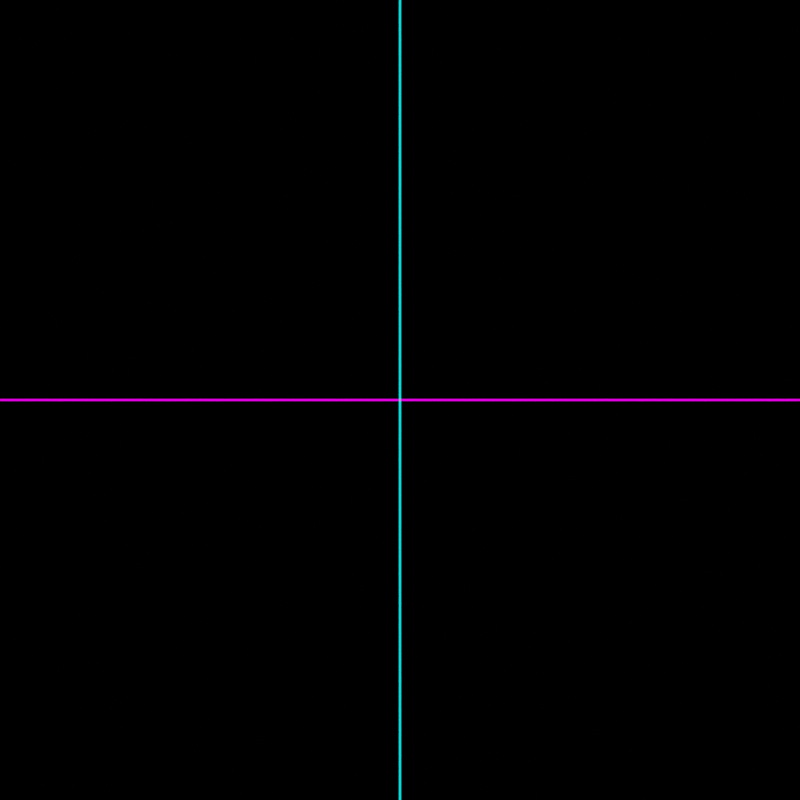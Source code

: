 # Source: stuff.blend  (saved by Blender 3.6.13; exported with 4.5.12 LTS)
import bpy
from mathutils import Matrix  # noqa: F401  (used for matrix-valued properties, if any)

bpy.ops.wm.read_factory_settings(use_empty=True)
scene = bpy.context.scene
scene.name = 'Scene'

# ---- collections
col_collection = bpy.data.collections.new('Collection'); scene.collection.children.link(col_collection)

# ---- materials (node trees are filled in below, after node groups)
mat_material_001 = bpy.data.materials.new('Material.001')
mat_material_001.use_transparent_shadow = False
mat_material_002 = bpy.data.materials.new('Material.002')
mat_material_002.use_transparent_shadow = False
mat_material_003 = bpy.data.materials.new('Material.003')
mat_material_003.use_transparent_shadow = False
mat_material = bpy.data.materials.new('Material')
mat_material.use_transparent_shadow = False

# ---- material node trees
mat_material_001.use_nodes = True; mat_material_001.node_tree.nodes.clear()
_N = mat_material_001.node_tree.nodes; _L = mat_material_001.node_tree.links
n0 = _N.new('ShaderNodeBsdfPrincipled'); n0.name = 'Principled BSDF'; n0.location = (10, 300)
n0.distribution = 'GGX'
n0.subsurface_method = 'RANDOM_WALK_SKIN'
n0.inputs[0].default_value = (0.1978, 0.3147, 0.8, 1.0)
n0.inputs[1].default_value = 1.0
n0.inputs[2].default_value = 0.3273
n0.inputs[3].default_value = 1.45
n0.inputs[27].default_value = (0.0, 0.0, 0.0, 1.0)
n0.inputs[28].default_value = 1.0
n1 = _N.new('ShaderNodeOutputMaterial'); n1.name = 'Material Output'; n1.location = (300, 300)
_L.new(n0.outputs[0], n1.inputs[0])
n1.is_active_output = True
mat_material_002.use_nodes = True; mat_material_002.node_tree.nodes.clear()
_N = mat_material_002.node_tree.nodes; _L = mat_material_002.node_tree.links
n0 = _N.new('ShaderNodeOutputMaterial'); n0.name = 'Material Output'; n0.location = (300, 300)
n1 = _N.new('ShaderNodeEmission'); n1.name = 'Emission'; n1.location = (-11, 284)
n2 = _N.new('ShaderNodeMix'); n2.name = 'Mix'; n2.location = (-302, 271)
n2.data_type = 'RGBA'
n2.inputs[0].default_value = 0.0
n2.inputs[6].default_value = (1.0, 1.0, 1.0, 1.0)
_L.new(n1.outputs[0], n0.inputs[0])
_L.new(n2.outputs[2], n1.inputs[0])
n0.is_active_output = True
mat_material_003.use_nodes = True; mat_material_003.node_tree.nodes.clear()
_N = mat_material_003.node_tree.nodes; _L = mat_material_003.node_tree.links
n0 = _N.new('ShaderNodeOutputMaterial'); n0.name = 'Material Output'; n0.location = (300, 300)
n1 = _N.new('ShaderNodeBsdfPrincipled'); n1.name = 'Principled BSDF'; n1.location = (10, 300)
n1.distribution = 'GGX'
n1.subsurface_method = 'RANDOM_WALK_SKIN'
n1.inputs[0].default_value = (1.0, 0.02349, 0.02034, 1.0)
n1.inputs[3].default_value = 1.45
n1.inputs[27].default_value = (1.0, 0.008651, 0.01086, 1.0)
n1.inputs[28].default_value = 1.0
_L.new(n1.outputs[0], n0.inputs[0])
n0.is_active_output = True
mat_material.use_nodes = True; mat_material.node_tree.nodes.clear()
_N = mat_material.node_tree.nodes; _L = mat_material.node_tree.links
n0 = _N.new('ShaderNodeTexCoord'); n0.name = 'Texture Coordinate'; n0.location = (-630, 260)
n1 = _N.new('ShaderNodeMapping'); n1.name = 'Mapping'; n1.location = (-450, 260)
n2 = _N.new('ShaderNodeSeparateXYZ'); n2.name = 'Separate XYZ'; n2.location = (-237, 168)
n3 = _N.new('NodeReroute'); n3.name = 'Reroute'; n3.location = (-55, -26)
n3.width = 16
n3.socket_idname = 'NodeSocketFloat'
n4 = _N.new('NodeReroute'); n4.name = 'Reroute.001'; n4.location = (-74, -91)
n4.width = 16
n4.socket_idname = 'NodeSocketFloat'
n5 = _N.new('ShaderNodeValue'); n5.name = 'Value.001'; n5.location = (-261, -90)
n5.label = 'eps'
n5.outputs[0].default_value = 0.001
n6 = _N.new('ShaderNodeValue'); n6.name = 'Value'; n6.location = (-256, 22)
n6.label = 'compare'
n6.outputs[0].default_value = 0.5
n7 = _N.new('ShaderNodeCombineXYZ'); n7.name = 'Combine XYZ'; n7.location = (238, 273)
n8 = _N.new('ShaderNodeHueSaturation'); n8.name = 'Hue/Saturation/Value'; n8.location = (458, 315)
n8.inputs[0].default_value = 1.0
n8.inputs[1].default_value = 2.0
n8.inputs[2].default_value = 2.0
n9 = _N.new('ShaderNodeEmission'); n9.name = 'Emission'; n9.location = (640, 268)
n10 = _N.new('ShaderNodeMath'); n10.name = 'Math'; n10.location = (-10, 250)
n10.operation = 'COMPARE'
n11 = _N.new('ShaderNodeMath'); n11.name = 'Math.003'; n11.location = (-11, 73)
n11.operation = 'COMPARE'
n12 = _N.new('NodeReroute'); n12.name = 'Reroute.002'; n12.location = (209, 84)
n12.width = 16
n12.socket_idname = 'NodeSocketFloat'
n13 = _N.new('NodeReroute'); n13.name = 'Reroute.003'; n13.location = (211, 148)
n13.width = 16
n13.socket_idname = 'NodeSocketFloat'
n14 = _N.new('ShaderNodeMath'); n14.name = 'Math.001'; n14.location = (263, 48)
n14.use_clamp = True
n15 = _N.new('ShaderNodeMath'); n15.name = 'Math.002'; n15.location = (471, 3)
n15.operation = 'MULTIPLY_ADD'
n15.inputs[1].default_value = -1.0
n15.inputs[2].default_value = 1.0
n16 = _N.new('ShaderNodeOutputMaterial'); n16.name = 'Material Output'; n16.location = (1370, 321)
n17 = _N.new('ShaderNodeBsdfPrincipled'); n17.name = 'Principled BSDF'; n17.location = (685, -76)
n17.distribution = 'GGX'
n17.subsurface_method = 'RANDOM_WALK_SKIN'
n17.inputs[0].default_value = (0.0, 0.0, 0.0, 1.0)
n17.inputs[3].default_value = 1.45
n17.inputs[4].default_value = 0.0
n17.inputs[18].default_value = 1.0
n17.inputs[27].default_value = (0.0, 0.0, 0.0, 1.0)
n17.inputs[28].default_value = 1.0
n18 = _N.new('ShaderNodeMixShader'); n18.name = 'Mix Shader'; n18.location = (1032, 294)
n18.mute = True
_L.new(n0.outputs[2], n1.inputs[0])
_L.new(n1.outputs[0], n2.inputs[0])
_L.new(n2.outputs[0], n10.inputs[0])
_L.new(n12.outputs[0], n7.inputs[1])
_L.new(n2.outputs[1], n11.inputs[0])
_L.new(n3.outputs[0], n10.inputs[1])
_L.new(n3.outputs[0], n11.inputs[1])
_L.new(n6.outputs[0], n3.inputs[0])
_L.new(n4.outputs[0], n10.inputs[2])
_L.new(n4.outputs[0], n11.inputs[2])
_L.new(n5.outputs[0], n4.inputs[0])
_L.new(n7.outputs[0], n8.inputs[4])
_L.new(n8.outputs[0], n9.inputs[0])
_L.new(n9.outputs[0], n18.inputs[1])
_L.new(n13.outputs[0], n7.inputs[0])
_L.new(n13.outputs[0], n14.inputs[0])
_L.new(n12.outputs[0], n14.inputs[1])
_L.new(n11.outputs[0], n12.inputs[0])
_L.new(n10.outputs[0], n13.inputs[0])
_L.new(n14.outputs[0], n15.inputs[0])
_L.new(n15.outputs[0], n18.inputs[0])
_L.new(n18.outputs[0], n16.inputs[0])
_L.new(n17.outputs[0], n18.inputs[2])
n16.is_active_output = True

# ---- world
world_world = bpy.data.worlds.new('World'); scene.world = world_world
world_world.use_nodes = True; world_world.node_tree.nodes.clear()
_N = world_world.node_tree.nodes; _L = world_world.node_tree.links
n0 = _N.new('ShaderNodeOutputWorld'); n0.name = 'World Output'; n0.location = (300, 300)
n1 = _N.new('ShaderNodeBackground'); n1.name = 'Background'; n1.location = (10, 300)
n1.inputs[0].default_value = (0.5382, 0.5382, 0.5382, 0.0)
_L.new(n1.outputs[0], n0.inputs[0])
n0.is_active_output = True
world_world.color = (0.05088, 0.05088, 0.05088)
world_world.use_sun_shadow = False
world_world.sun_shadow_jitter_overblur = 0.0

# ---- cameras
cam_camera_001 = bpy.data.cameras.new('Camera.001')
cam_camera_001.type = 'ORTHO'
cam_camera_001.ortho_scale = 3.6

# ---- lights
light_point = bpy.data.lights.new('Point', 'POINT')
light_point.transmission_factor = 0.0
light_point.energy = 56.4
light_point.shadow_maximum_resolution = 0.006
light_point.use_absolute_resolution = True

# ---- meshes
me_plane = bpy.data.meshes.new('Plane')
me_plane.from_pydata([(0.6576, -1.0, 0.0), (0.9708, -0.7778, 0.0), (-0.7, -1.0, 0.0), (0.8275, -0.8889, 0.0), (1.348, 0.0, 0.0), (-0.6705, 0.0, 0.0), (1.089, -0.6667, 0.0), (1.184, -0.5556, 0.0), (1.256, -0.4444, 0.0), (1.307, -0.3333, 0.0), (1.337, -0.2222, 0.0), (1.348, -0.1111, 0.0), (-0.6705, -0.8889, 0.0), (-0.6705, -0.7778, 0.0), (-0.6705, -0.6667, 0.0), (-0.6705, -0.5556, 0.0), (-0.6705, -0.4444, 0.0), (-0.6705, -0.3333, 0.0), (-0.6705, -0.2222, 0.0), (-0.6705, -0.1111, 0.0)], [], [(2, 0, 3, 12), (19, 11, 4, 5), (12, 3, 1, 13), (13, 1, 6, 14), (14, 6, 7, 15), (15, 7, 8, 16), (16, 8, 9, 17), (17, 9, 10, 18), (18, 10, 11, 19)])
_uv = me_plane.uv_layers.new(name='UVMap')
_uv.uv.foreach_set('vector', [0.5, 0.0, 1.0, 0.0, 1.0, 0.05556, 0.5, 0.05556, 0.5, 0.4444, 1.0, 0.4444, 1.0, 0.5, 0.5, 0.5, 0.5, 0.05556, 1.0, 0.05556, 1.0, 0.1111, 0.5, 0.1111, 0.5, 0.1111, 1.0, 0.1111, 1.0, 0.1667, 0.5, 0.1667, 0.5, 0.1667, 1.0, 0.1667, 1.0, 0.2222, 0.5, 0.2222, 0.5, 0.2222, 1.0, 0.2222, 1.0, 0.2778, 0.5, 0.2778, 0.5, 0.2778, 1.0, 0.2778, 1.0, 0.3333, 0.5, 0.3333, 0.5, 0.3333, 1.0, 0.3333, 1.0, 0.3889, 0.5, 0.3889, 0.5, 0.3889, 1.0, 0.3889, 1.0, 0.4444, 0.5, 0.4444])
me_plane.update()
me_plane_001 = bpy.data.meshes.new('Plane.001')
me_plane_001.from_pydata([(0.6576, -1.0, 0.02135), (0.9708, -0.7778, 0.02135), (-0.7, -1.0, 0.02135), (0.8275, -0.8889, 0.02135), (1.348, 0.0, 0.02135), (-0.6705, 0.0, 0.02135), (1.089, -0.6667, 0.02135), (1.184, -0.5556, 0.02135), (1.256, -0.4444, 0.02135), (1.307, -0.3333, 0.02135), (1.337, -0.2222, 0.02135), (1.348, -0.1111, 0.02135), (-0.6705, -0.8889, 0.02135), (-0.6705, -0.7778, 0.02135), (-0.6705, -0.6667, 0.02135), (-0.6705, -0.5556, 0.02135), (-0.6705, -0.4444, 0.02135), (-0.6705, -0.3333, 0.02135), (-0.6705, -0.2222, 0.02135), (-0.6705, -0.1111, 0.02135), (0.6576, 1.0, 0.02135), (0.9708, 0.7778, 0.02135), (-0.7, 1.0, 0.02135), (0.8275, 0.8889, 0.02135), (1.089, 0.6667, 0.02135), (1.184, 0.5556, 0.02135), (1.256, 0.4444, 0.02135), (1.307, 0.3333, 0.02135), (1.337, 0.2222, 0.02135), (1.348, 0.1111, 0.02135), (-0.6705, 0.8889, 0.02135), (-0.6705, 0.7778, 0.02135), (-0.6705, 0.6667, 0.02135), (-0.6705, 0.5556, 0.02135), (-0.6705, 0.4444, 0.02135), (-0.6705, 0.3333, 0.02135), (-0.6705, 0.2222, 0.02135), (-0.6705, 0.1111, 0.02135), (-0.6246, -1.0, 0.02135), (-0.5492, -1.0, 0.02135), (-0.4737, -1.0, 0.02135), (-0.3983, -1.0, 0.02135), (-0.3229, -1.0, 0.02135), (-0.2475, -1.0, 0.02135), (-0.172, -1.0, 0.02135), (-0.09661, -1.0, 0.02135), (-0.02119, -1.0, 0.02135), (0.05423, -1.0, 0.02135), (0.1297, -1.0, 0.02135), (0.2051, -1.0, 0.02135), (0.2805, -1.0, 0.02135), (0.3559, -1.0, 0.02135), (0.4313, -1.0, 0.02135), (0.5068, -1.0, 0.02135), (0.5822, -1.0, 0.02135), (1.235, 0.0, 0.02135), (1.123, 0.0, 0.02135), (1.011, 0.0, 0.02135), (0.8991, 0.0, 0.02135), (0.787, 0.0, 0.02135), (0.6749, 0.0, 0.02135), (0.5628, 0.0, 0.02135), (0.4507, 0.0, 0.02135), (0.3386, 0.0, 0.02135), (0.2264, 0.0, 0.02135), (0.1143, 0.0, 0.02135), (0.002214, 0.0, 0.02135), (-0.1099, 0.0, 0.02135), (-0.222, 0.0, 0.02135), (-0.3341, 0.0, 0.02135), (-0.4462, 0.0, 0.02135), (-0.5584, 0.0, 0.02135), (0.7443, -0.8889, 0.02135), (0.6611, -0.8889, 0.02135), (0.5778, -0.8889, 0.02135), (0.4946, -0.8889, 0.02135), (0.4114, -0.8889, 0.02135), (0.3282, -0.8889, 0.02135), (0.245, -0.8889, 0.02135), (0.1617, -0.8889, 0.02135), (0.07851, -0.8889, 0.02135), (-0.004709, -0.8889, 0.02135), (-0.08793, -0.8889, 0.02135), (-0.1711, -0.8889, 0.02135), (-0.2544, -0.8889, 0.02135), (-0.3376, -0.8889, 0.02135), (-0.4208, -0.8889, 0.02135), (-0.504, -0.8889, 0.02135), (-0.5873, -0.8889, 0.02135), (0.8796, -0.7778, 0.02135), (0.7884, -0.7778, 0.02135), (0.6972, -0.7778, 0.02135), (0.606, -0.7778, 0.02135), (0.5149, -0.7778, 0.02135), (0.4237, -0.7778, 0.02135), (0.3325, -0.7778, 0.02135), (0.2413, -0.7778, 0.02135), (0.1501, -0.7778, 0.02135), (0.05896, -0.7778, 0.02135), (-0.03222, -0.7778, 0.02135), (-0.1234, -0.7778, 0.02135), (-0.2146, -0.7778, 0.02135), (-0.3058, -0.7778, 0.02135), (-0.3969, -0.7778, 0.02135), (-0.4881, -0.7778, 0.02135), (-0.5793, -0.7778, 0.02135), (0.9913, -0.6667, 0.02135), (0.8935, -0.6667, 0.02135), (0.7958, -0.6667, 0.02135), (0.698, -0.6667, 0.02135), (0.6003, -0.6667, 0.02135), (0.5025, -0.6667, 0.02135), (0.4048, -0.6667, 0.02135), (0.307, -0.6667, 0.02135), (0.2093, -0.6667, 0.02135), (0.1115, -0.6667, 0.02135), (0.01378, -0.6667, 0.02135), (-0.08397, -0.6667, 0.02135), (-0.1817, -0.6667, 0.02135), (-0.2795, -0.6667, 0.02135), (-0.3772, -0.6667, 0.02135), (-0.475, -0.6667, 0.02135), (-0.5727, -0.6667, 0.02135), (1.081, -0.5556, 0.02135), (0.9777, -0.5556, 0.02135), (0.8747, -0.5556, 0.02135), (0.7717, -0.5556, 0.02135), (0.6687, -0.5556, 0.02135), (0.5657, -0.5556, 0.02135), (0.4627, -0.5556, 0.02135), (0.3596, -0.5556, 0.02135), (0.2566, -0.5556, 0.02135), (0.1536, -0.5556, 0.02135), (0.05061, -0.5556, 0.02135), (-0.0524, -0.5556, 0.02135), (-0.1554, -0.5556, 0.02135), (-0.2584, -0.5556, 0.02135), (-0.3614, -0.5556, 0.02135), (-0.4644, -0.5556, 0.02135), (-0.5675, -0.5556, 0.02135), (1.149, -0.4444, 0.02135), (1.042, -0.4444, 0.02135), (0.935, -0.4444, 0.02135), (0.828, -0.4444, 0.02135), (0.7209, -0.4444, 0.02135), (0.6139, -0.4444, 0.02135), (0.5069, -0.4444, 0.02135), (0.3998, -0.4444, 0.02135), (0.2928, -0.4444, 0.02135), (0.1858, -0.4444, 0.02135), (0.07874, -0.4444, 0.02135), (-0.02829, -0.4444, 0.02135), (-0.1353, -0.4444, 0.02135), (-0.2423, -0.4444, 0.02135), (-0.3494, -0.4444, 0.02135), (-0.4564, -0.4444, 0.02135), (-0.5634, -0.4444, 0.02135), (1.197, -0.3333, 0.02135), (1.087, -0.3333, 0.02135), (0.9774, -0.3333, 0.02135), (0.8676, -0.3333, 0.02135), (0.7577, -0.3333, 0.02135), (0.6479, -0.3333, 0.02135), (0.538, -0.3333, 0.02135), (0.4281, -0.3333, 0.02135), (0.3183, -0.3333, 0.02135), (0.2084, -0.3333, 0.02135), (0.09856, -0.3333, 0.02135), (-0.01131, -0.3333, 0.02135), (-0.1212, -0.3333, 0.02135), (-0.231, -0.3333, 0.02135), (-0.3409, -0.3333, 0.02135), (-0.4507, -0.3333, 0.02135), (-0.5606, -0.3333, 0.02135), (1.226, -0.2222, 0.02135), (1.114, -0.2222, 0.02135), (1.003, -0.2222, 0.02135), (0.8912, -0.2222, 0.02135), (0.7796, -0.2222, 0.02135), (0.6681, -0.2222, 0.02135), (0.5565, -0.2222, 0.02135), (0.445, -0.2222, 0.02135), (0.3334, -0.2222, 0.02135), (0.2219, -0.2222, 0.02135), (0.1103, -0.2222, 0.02135), (-0.001199, -0.2222, 0.02135), (-0.1127, -0.2222, 0.02135), (-0.2243, -0.2222, 0.02135), (-0.3358, -0.2222, 0.02135), (-0.4474, -0.2222, 0.02135), (-0.5589, -0.2222, 0.02135), (1.235, -0.1111, 0.02135), (1.123, -0.1111, 0.02135), (1.011, -0.1111, 0.02135), (0.8991, -0.1111, 0.02135), (0.787, -0.1111, 0.02135), (0.6749, -0.1111, 0.02135), (0.5628, -0.1111, 0.02135), (0.4507, -0.1111, 0.02135), (0.3386, -0.1111, 0.02135), (0.2264, -0.1111, 0.02135), (0.1143, -0.1111, 0.02135), (0.002214, -0.1111, 0.02135), (-0.1099, -0.1111, 0.02135), (-0.222, -0.1111, 0.02135), (-0.3341, -0.1111, 0.02135), (-0.4462, -0.1111, 0.02135), (-0.5584, -0.1111, 0.02135), (-0.6246, 1.0, 0.02135), (-0.5492, 1.0, 0.02135), (-0.4737, 1.0, 0.02135), (-0.3983, 1.0, 0.02135), (-0.3229, 1.0, 0.02135), (-0.2475, 1.0, 0.02135), (-0.172, 1.0, 0.02135), (-0.09661, 1.0, 0.02135), (-0.02119, 1.0, 0.02135), (0.05423, 1.0, 0.02135), (0.1297, 1.0, 0.02135), (0.2051, 1.0, 0.02135), (0.2805, 1.0, 0.02135), (0.3559, 1.0, 0.02135), (0.4313, 1.0, 0.02135), (0.5068, 1.0, 0.02135), (0.5822, 1.0, 0.02135), (0.7443, 0.8889, 0.02135), (0.6611, 0.8889, 0.02135), (0.5778, 0.8889, 0.02135), (0.4946, 0.8889, 0.02135), (0.4114, 0.8889, 0.02135), (0.3282, 0.8889, 0.02135), (0.245, 0.8889, 0.02135), (0.1617, 0.8889, 0.02135), (0.07851, 0.8889, 0.02135), (-0.004709, 0.8889, 0.02135), (-0.08793, 0.8889, 0.02135), (-0.1711, 0.8889, 0.02135), (-0.2544, 0.8889, 0.02135), (-0.3376, 0.8889, 0.02135), (-0.4208, 0.8889, 0.02135), (-0.504, 0.8889, 0.02135), (-0.5873, 0.8889, 0.02135), (0.8796, 0.7778, 0.02135), (0.7884, 0.7778, 0.02135), (0.6972, 0.7778, 0.02135), (0.606, 0.7778, 0.02135), (0.5149, 0.7778, 0.02135), (0.4237, 0.7778, 0.02135), (0.3325, 0.7778, 0.02135), (0.2413, 0.7778, 0.02135), (0.1501, 0.7778, 0.02135), (0.05896, 0.7778, 0.02135), (-0.03222, 0.7778, 0.02135), (-0.1234, 0.7778, 0.02135), (-0.2146, 0.7778, 0.02135), (-0.3058, 0.7778, 0.02135), (-0.3969, 0.7778, 0.02135), (-0.4881, 0.7778, 0.02135), (-0.5793, 0.7778, 0.02135), (0.9913, 0.6667, 0.02135), (0.8935, 0.6667, 0.02135), (0.7958, 0.6667, 0.02135), (0.698, 0.6667, 0.02135), (0.6003, 0.6667, 0.02135), (0.5025, 0.6667, 0.02135), (0.4048, 0.6667, 0.02135), (0.307, 0.6667, 0.02135), (0.2093, 0.6667, 0.02135), (0.1115, 0.6667, 0.02135), (0.01378, 0.6667, 0.02135), (-0.08397, 0.6667, 0.02135), (-0.1817, 0.6667, 0.02135), (-0.2795, 0.6667, 0.02135), (-0.3772, 0.6667, 0.02135), (-0.475, 0.6667, 0.02135), (-0.5727, 0.6667, 0.02135), (1.081, 0.5556, 0.02135), (0.9777, 0.5556, 0.02135), (0.8747, 0.5556, 0.02135), (0.7717, 0.5556, 0.02135), (0.6687, 0.5556, 0.02135), (0.5657, 0.5556, 0.02135), (0.4627, 0.5556, 0.02135), (0.3596, 0.5556, 0.02135), (0.2566, 0.5556, 0.02135), (0.1536, 0.5556, 0.02135), (0.05061, 0.5556, 0.02135), (-0.0524, 0.5556, 0.02135), (-0.1554, 0.5556, 0.02135), (-0.2584, 0.5556, 0.02135), (-0.3614, 0.5556, 0.02135), (-0.4644, 0.5556, 0.02135), (-0.5675, 0.5556, 0.02135), (1.149, 0.4444, 0.02135), (1.042, 0.4444, 0.02135), (0.935, 0.4444, 0.02135), (0.828, 0.4444, 0.02135), (0.7209, 0.4444, 0.02135), (0.6139, 0.4444, 0.02135), (0.5069, 0.4444, 0.02135), (0.3998, 0.4444, 0.02135), (0.2928, 0.4444, 0.02135), (0.1858, 0.4444, 0.02135), (0.07874, 0.4444, 0.02135), (-0.02829, 0.4444, 0.02135), (-0.1353, 0.4444, 0.02135), (-0.2423, 0.4444, 0.02135), (-0.3494, 0.4444, 0.02135), (-0.4564, 0.4444, 0.02135), (-0.5634, 0.4444, 0.02135), (1.197, 0.3333, 0.02135), (1.087, 0.3333, 0.02135), (0.9774, 0.3333, 0.02135), (0.8676, 0.3333, 0.02135), (0.7577, 0.3333, 0.02135), (0.6479, 0.3333, 0.02135), (0.538, 0.3333, 0.02135), (0.4281, 0.3333, 0.02135), (0.3183, 0.3333, 0.02135), (0.2084, 0.3333, 0.02135), (0.09856, 0.3333, 0.02135), (-0.01131, 0.3333, 0.02135), (-0.1212, 0.3333, 0.02135), (-0.231, 0.3333, 0.02135), (-0.3409, 0.3333, 0.02135), (-0.4507, 0.3333, 0.02135), (-0.5606, 0.3333, 0.02135), (1.226, 0.2222, 0.02135), (1.114, 0.2222, 0.02135), (1.003, 0.2222, 0.02135), (0.8912, 0.2222, 0.02135), (0.7796, 0.2222, 0.02135), (0.6681, 0.2222, 0.02135), (0.5565, 0.2222, 0.02135), (0.445, 0.2222, 0.02135), (0.3334, 0.2222, 0.02135), (0.2219, 0.2222, 0.02135), (0.1103, 0.2222, 0.02135), (-0.001199, 0.2222, 0.02135), (-0.1127, 0.2222, 0.02135), (-0.2243, 0.2222, 0.02135), (-0.3358, 0.2222, 0.02135), (-0.4474, 0.2222, 0.02135), (-0.5589, 0.2222, 0.02135), (1.235, 0.1111, 0.02135), (1.123, 0.1111, 0.02135), (1.011, 0.1111, 0.02135), (0.8991, 0.1111, 0.02135), (0.787, 0.1111, 0.02135), (0.6749, 0.1111, 0.02135), (0.5628, 0.1111, 0.02135), (0.4507, 0.1111, 0.02135), (0.3386, 0.1111, 0.02135), (0.2264, 0.1111, 0.02135), (0.1143, 0.1111, 0.02135), (0.002214, 0.1111, 0.02135), (-0.1099, 0.1111, 0.02135), (-0.222, 0.1111, 0.02135), (-0.3341, 0.1111, 0.02135), (-0.4462, 0.1111, 0.02135), (-0.5584, 0.1111, 0.02135)], [], [(54, 0, 3, 72), (191, 11, 4, 55), (72, 3, 1, 89), (89, 1, 6, 106), (106, 6, 7, 123), (123, 7, 8, 140), (140, 8, 9, 157), (157, 9, 10, 174), (174, 10, 11, 191), (224, 225, 23, 20), (344, 55, 4, 29), (225, 242, 21, 23), (242, 259, 24, 21), (259, 276, 25, 24), (276, 293, 26, 25), (293, 310, 27, 26), (310, 327, 28, 27), (327, 344, 29, 28), (36, 37, 360, 343), (343, 360, 359, 342), (342, 359, 358, 341), (341, 358, 357, 340), (340, 357, 356, 339), (339, 356, 355, 338), (338, 355, 354, 337), (337, 354, 353, 336), (336, 353, 352, 335), (335, 352, 351, 334), (334, 351, 350, 333), (333, 350, 349, 332), (332, 349, 348, 331), (331, 348, 347, 330), (330, 347, 346, 329), (329, 346, 345, 328), (328, 345, 344, 327), (35, 36, 343, 326), (326, 343, 342, 325), (325, 342, 341, 324), (324, 341, 340, 323), (323, 340, 339, 322), (322, 339, 338, 321), (321, 338, 337, 320), (320, 337, 336, 319), (319, 336, 335, 318), (318, 335, 334, 317), (317, 334, 333, 316), (316, 333, 332, 315), (315, 332, 331, 314), (314, 331, 330, 313), (313, 330, 329, 312), (312, 329, 328, 311), (311, 328, 327, 310), (34, 35, 326, 309), (309, 326, 325, 308), (308, 325, 324, 307), (307, 324, 323, 306), (306, 323, 322, 305), (305, 322, 321, 304), (304, 321, 320, 303), (303, 320, 319, 302), (302, 319, 318, 301), (301, 318, 317, 300), (300, 317, 316, 299), (299, 316, 315, 298), (298, 315, 314, 297), (297, 314, 313, 296), (296, 313, 312, 295), (295, 312, 311, 294), (294, 311, 310, 293), (33, 34, 309, 292), (292, 309, 308, 291), (291, 308, 307, 290), (290, 307, 306, 289), (289, 306, 305, 288), (288, 305, 304, 287), (287, 304, 303, 286), (286, 303, 302, 285), (285, 302, 301, 284), (284, 301, 300, 283), (283, 300, 299, 282), (282, 299, 298, 281), (281, 298, 297, 280), (280, 297, 296, 279), (279, 296, 295, 278), (278, 295, 294, 277), (277, 294, 293, 276), (32, 33, 292, 275), (275, 292, 291, 274), (274, 291, 290, 273), (273, 290, 289, 272), (272, 289, 288, 271), (271, 288, 287, 270), (270, 287, 286, 269), (269, 286, 285, 268), (268, 285, 284, 267), (267, 284, 283, 266), (266, 283, 282, 265), (265, 282, 281, 264), (264, 281, 280, 263), (263, 280, 279, 262), (262, 279, 278, 261), (261, 278, 277, 260), (260, 277, 276, 259), (31, 32, 275, 258), (258, 275, 274, 257), (257, 274, 273, 256), (256, 273, 272, 255), (255, 272, 271, 254), (254, 271, 270, 253), (253, 270, 269, 252), (252, 269, 268, 251), (251, 268, 267, 250), (250, 267, 266, 249), (249, 266, 265, 248), (248, 265, 264, 247), (247, 264, 263, 246), (246, 263, 262, 245), (245, 262, 261, 244), (244, 261, 260, 243), (243, 260, 259, 242), (30, 31, 258, 241), (241, 258, 257, 240), (240, 257, 256, 239), (239, 256, 255, 238), (238, 255, 254, 237), (237, 254, 253, 236), (236, 253, 252, 235), (235, 252, 251, 234), (234, 251, 250, 233), (233, 250, 249, 232), (232, 249, 248, 231), (231, 248, 247, 230), (230, 247, 246, 229), (229, 246, 245, 228), (228, 245, 244, 227), (227, 244, 243, 226), (226, 243, 242, 225), (37, 5, 71, 360), (360, 71, 70, 359), (359, 70, 69, 358), (358, 69, 68, 357), (357, 68, 67, 356), (356, 67, 66, 355), (355, 66, 65, 354), (354, 65, 64, 353), (353, 64, 63, 352), (352, 63, 62, 351), (351, 62, 61, 350), (350, 61, 60, 349), (349, 60, 59, 348), (348, 59, 58, 347), (347, 58, 57, 346), (346, 57, 56, 345), (345, 56, 55, 344), (22, 30, 241, 208), (208, 241, 240, 209), (209, 240, 239, 210), (210, 239, 238, 211), (211, 238, 237, 212), (212, 237, 236, 213), (213, 236, 235, 214), (214, 235, 234, 215), (215, 234, 233, 216), (216, 233, 232, 217), (217, 232, 231, 218), (218, 231, 230, 219), (219, 230, 229, 220), (220, 229, 228, 221), (221, 228, 227, 222), (222, 227, 226, 223), (223, 226, 225, 224), (18, 190, 207, 19), (190, 189, 206, 207), (189, 188, 205, 206), (188, 187, 204, 205), (187, 186, 203, 204), (186, 185, 202, 203), (185, 184, 201, 202), (184, 183, 200, 201), (183, 182, 199, 200), (182, 181, 198, 199), (181, 180, 197, 198), (180, 179, 196, 197), (179, 178, 195, 196), (178, 177, 194, 195), (177, 176, 193, 194), (176, 175, 192, 193), (175, 174, 191, 192), (17, 173, 190, 18), (173, 172, 189, 190), (172, 171, 188, 189), (171, 170, 187, 188), (170, 169, 186, 187), (169, 168, 185, 186), (168, 167, 184, 185), (167, 166, 183, 184), (166, 165, 182, 183), (165, 164, 181, 182), (164, 163, 180, 181), (163, 162, 179, 180), (162, 161, 178, 179), (161, 160, 177, 178), (160, 159, 176, 177), (159, 158, 175, 176), (158, 157, 174, 175), (16, 156, 173, 17), (156, 155, 172, 173), (155, 154, 171, 172), (154, 153, 170, 171), (153, 152, 169, 170), (152, 151, 168, 169), (151, 150, 167, 168), (150, 149, 166, 167), (149, 148, 165, 166), (148, 147, 164, 165), (147, 146, 163, 164), (146, 145, 162, 163), (145, 144, 161, 162), (144, 143, 160, 161), (143, 142, 159, 160), (142, 141, 158, 159), (141, 140, 157, 158), (15, 139, 156, 16), (139, 138, 155, 156), (138, 137, 154, 155), (137, 136, 153, 154), (136, 135, 152, 153), (135, 134, 151, 152), (134, 133, 150, 151), (133, 132, 149, 150), (132, 131, 148, 149), (131, 130, 147, 148), (130, 129, 146, 147), (129, 128, 145, 146), (128, 127, 144, 145), (127, 126, 143, 144), (126, 125, 142, 143), (125, 124, 141, 142), (124, 123, 140, 141), (14, 122, 139, 15), (122, 121, 138, 139), (121, 120, 137, 138), (120, 119, 136, 137), (119, 118, 135, 136), (118, 117, 134, 135), (117, 116, 133, 134), (116, 115, 132, 133), (115, 114, 131, 132), (114, 113, 130, 131), (113, 112, 129, 130), (112, 111, 128, 129), (111, 110, 127, 128), (110, 109, 126, 127), (109, 108, 125, 126), (108, 107, 124, 125), (107, 106, 123, 124), (13, 105, 122, 14), (105, 104, 121, 122), (104, 103, 120, 121), (103, 102, 119, 120), (102, 101, 118, 119), (101, 100, 117, 118), (100, 99, 116, 117), (99, 98, 115, 116), (98, 97, 114, 115), (97, 96, 113, 114), (96, 95, 112, 113), (95, 94, 111, 112), (94, 93, 110, 111), (93, 92, 109, 110), (92, 91, 108, 109), (91, 90, 107, 108), (90, 89, 106, 107), (12, 88, 105, 13), (88, 87, 104, 105), (87, 86, 103, 104), (86, 85, 102, 103), (85, 84, 101, 102), (84, 83, 100, 101), (83, 82, 99, 100), (82, 81, 98, 99), (81, 80, 97, 98), (80, 79, 96, 97), (79, 78, 95, 96), (78, 77, 94, 95), (77, 76, 93, 94), (76, 75, 92, 93), (75, 74, 91, 92), (74, 73, 90, 91), (73, 72, 89, 90), (19, 207, 71, 5), (207, 206, 70, 71), (206, 205, 69, 70), (205, 204, 68, 69), (204, 203, 67, 68), (203, 202, 66, 67), (202, 201, 65, 66), (201, 200, 64, 65), (200, 199, 63, 64), (199, 198, 62, 63), (198, 197, 61, 62), (197, 196, 60, 61), (196, 195, 59, 60), (195, 194, 58, 59), (194, 193, 57, 58), (193, 192, 56, 57), (192, 191, 55, 56), (2, 38, 88, 12), (38, 39, 87, 88), (39, 40, 86, 87), (40, 41, 85, 86), (41, 42, 84, 85), (42, 43, 83, 84), (43, 44, 82, 83), (44, 45, 81, 82), (45, 46, 80, 81), (46, 47, 79, 80), (47, 48, 78, 79), (48, 49, 77, 78), (49, 50, 76, 77), (50, 51, 75, 76), (51, 52, 74, 75), (52, 53, 73, 74), (53, 54, 72, 73)])
me_plane_001.polygons.foreach_set('use_smooth', [True] * 324)
_uv = me_plane_001.uv_layers.new(name='UVMap')
_uv.uv.foreach_set('vector', [0.9722, 0.0, 1.0, 0.0, 1.0, 0.05556, 0.9722, 0.05556, 0.9722, 0.4444, 1.0, 0.4444, 1.0, 0.5, 0.9722, 0.5, 0.9722, 0.05556, 1.0, 0.05556, 1.0, 0.1111, 0.9722, 0.1111, 0.9722, 0.1111, 1.0, 0.1111, 1.0, 0.1667, 0.9722, 0.1667, 0.9722, 0.1667, 1.0, 0.1667, 1.0, 0.2222, 0.9722, 0.2222, 0.9722, 0.2222, 1.0, 0.2222, 1.0, 0.2778, 0.9722, 0.2778, 0.9722, 0.2778, 1.0, 0.2778, 1.0, 0.3333, 0.9722, 0.3333, 0.9722, 0.3333, 1.0, 0.3333, 1.0, 0.3889, 0.9722, 0.3889, 0.9722, 0.3889, 1.0, 0.3889, 1.0, 0.4444, 0.9722, 0.4444, 0.9722, 0.0, 0.9722, 0.05556, 1.0, 0.05556, 1.0, 0.0, 0.9722, 0.4444, 0.9722, 0.5, 1.0, 0.5, 1.0, 0.4444, 0.9722, 0.05556, 0.9722, 0.1111, 1.0, 0.1111, 1.0, 0.05556, 0.9722, 0.1111, 0.9722, 0.1667, 1.0, 0.1667, 1.0, 0.1111, 0.9722, 0.1667, 0.9722, 0.2222, 1.0, 0.2222, 1.0, 0.1667, 0.9722, 0.2222, 0.9722, 0.2778, 1.0, 0.2778, 1.0, 0.2222, 0.9722, 0.2778, 0.9722, 0.3333, 1.0, 0.3333, 1.0, 0.2778, 0.9722, 0.3333, 0.9722, 0.3889, 1.0, 0.3889, 1.0, 0.3333, 0.9722, 0.3889, 0.9722, 0.4444, 1.0, 0.4444, 1.0, 0.3889, 0.5, 0.3889, 0.5, 0.4444, 0.5278, 0.4444, 0.5278, 0.3889, 0.5278, 0.3889, 0.5278, 0.4444, 0.5556, 0.4444, 0.5556, 0.3889, 0.5556, 0.3889, 0.5556, 0.4444, 0.5833, 0.4444, 0.5833, 0.3889, 0.5833, 0.3889, 0.5833, 0.4444, 0.6111, 0.4444, 0.6111, 0.3889, 0.6111, 0.3889, 0.6111, 0.4444, 0.6389, 0.4444, 0.6389, 0.3889, 0.6389, 0.3889, 0.6389, 0.4444, 0.6667, 0.4444, 0.6667, 0.3889, 0.6667, 0.3889, 0.6667, 0.4444, 0.6944, 0.4444, 0.6944, 0.3889, 0.6944, 0.3889, 0.6944, 0.4444, 0.7222, 0.4444, 0.7222, 0.3889, 0.7222, 0.3889, 0.7222, 0.4444, 0.75, 0.4444, 0.75, 0.3889, 0.75, 0.3889, 0.75, 0.4444, 0.7778, 0.4444, 0.7778, 0.3889, 0.7778, 0.3889, 0.7778, 0.4444, 0.8056, 0.4444, 0.8056, 0.3889, 0.8056, 0.3889, 0.8056, 0.4444, 0.8333, 0.4444, 0.8333, 0.3889, 0.8333, 0.3889, 0.8333, 0.4444, 0.8611, 0.4444, 0.8611, 0.3889, 0.8611, 0.3889, 0.8611, 0.4444, 0.8889, 0.4444, 0.8889, 0.3889, 0.8889, 0.3889, 0.8889, 0.4444, 0.9167, 0.4444, 0.9167, 0.3889, 0.9167, 0.3889, 0.9167, 0.4444, 0.9444, 0.4444, 0.9444, 0.3889, 0.9444, 0.3889, 0.9444, 0.4444, 0.9722, 0.4444, 0.9722, 0.3889, 0.5, 0.3333, 0.5, 0.3889, 0.5278, 0.3889, 0.5278, 0.3333, 0.5278, 0.3333, 0.5278, 0.3889, 0.5556, 0.3889, 0.5556, 0.3333, 0.5556, 0.3333, 0.5556, 0.3889, 0.5833, 0.3889, 0.5833, 0.3333, 0.5833, 0.3333, 0.5833, 0.3889, 0.6111, 0.3889, 0.6111, 0.3333, 0.6111, 0.3333, 0.6111, 0.3889, 0.6389, 0.3889, 0.6389, 0.3333, 0.6389, 0.3333, 0.6389, 0.3889, 0.6667, 0.3889, 0.6667, 0.3333, 0.6667, 0.3333, 0.6667, 0.3889, 0.6944, 0.3889, 0.6944, 0.3333, 0.6944, 0.3333, 0.6944, 0.3889, 0.7222, 0.3889, 0.7222, 0.3333, 0.7222, 0.3333, 0.7222, 0.3889, 0.75, 0.3889, 0.75, 0.3333, 0.75, 0.3333, 0.75, 0.3889, 0.7778, 0.3889, 0.7778, 0.3333, 0.7778, 0.3333, 0.7778, 0.3889, 0.8056, 0.3889, 0.8056, 0.3333, 0.8056, 0.3333, 0.8056, 0.3889, 0.8333, 0.3889, 0.8333, 0.3333, 0.8333, 0.3333, 0.8333, 0.3889, 0.8611, 0.3889, 0.8611, 0.3333, 0.8611, 0.3333, 0.8611, 0.3889, 0.8889, 0.3889, 0.8889, 0.3333, 0.8889, 0.3333, 0.8889, 0.3889, 0.9167, 0.3889, 0.9167, 0.3333, 0.9167, 0.3333, 0.9167, 0.3889, 0.9444, 0.3889, 0.9444, 0.3333, 0.9444, 0.3333, 0.9444, 0.3889, 0.9722, 0.3889, 0.9722, 0.3333, 0.5, 0.2778, 0.5, 0.3333, 0.5278, 0.3333, 0.5278, 0.2778, 0.5278, 0.2778, 0.5278, 0.3333, 0.5556, 0.3333, 0.5556, 0.2778, 0.5556, 0.2778, 0.5556, 0.3333, 0.5833, 0.3333, 0.5833, 0.2778, 0.5833, 0.2778, 0.5833, 0.3333, 0.6111, 0.3333, 0.6111, 0.2778, 0.6111, 0.2778, 0.6111, 0.3333, 0.6389, 0.3333, 0.6389, 0.2778, 0.6389, 0.2778, 0.6389, 0.3333, 0.6667, 0.3333, 0.6667, 0.2778, 0.6667, 0.2778, 0.6667, 0.3333, 0.6944, 0.3333, 0.6944, 0.2778, 0.6944, 0.2778, 0.6944, 0.3333, 0.7222, 0.3333, 0.7222, 0.2778, 0.7222, 0.2778, 0.7222, 0.3333, 0.75, 0.3333, 0.75, 0.2778, 0.75, 0.2778, 0.75, 0.3333, 0.7778, 0.3333, 0.7778, 0.2778, 0.7778, 0.2778, 0.7778, 0.3333, 0.8056, 0.3333, 0.8056, 0.2778, 0.8056, 0.2778, 0.8056, 0.3333, 0.8333, 0.3333, 0.8333, 0.2778, 0.8333, 0.2778, 0.8333, 0.3333, 0.8611, 0.3333, 0.8611, 0.2778, 0.8611, 0.2778, 0.8611, 0.3333, 0.8889, 0.3333, 0.8889, 0.2778, 0.8889, 0.2778, 0.8889, 0.3333, 0.9167, 0.3333, 0.9167, 0.2778, 0.9167, 0.2778, 0.9167, 0.3333, 0.9444, 0.3333, 0.9444, 0.2778, 0.9444, 0.2778, 0.9444, 0.3333, 0.9722, 0.3333, 0.9722, 0.2778, 0.5, 0.2222, 0.5, 0.2778, 0.5278, 0.2778, 0.5278, 0.2222, 0.5278, 0.2222, 0.5278, 0.2778, 0.5556, 0.2778, 0.5556, 0.2222, 0.5556, 0.2222, 0.5556, 0.2778, 0.5833, 0.2778, 0.5833, 0.2222, 0.5833, 0.2222, 0.5833, 0.2778, 0.6111, 0.2778, 0.6111, 0.2222, 0.6111, 0.2222, 0.6111, 0.2778, 0.6389, 0.2778, 0.6389, 0.2222, 0.6389, 0.2222, 0.6389, 0.2778, 0.6667, 0.2778, 0.6667, 0.2222, 0.6667, 0.2222, 0.6667, 0.2778, 0.6944, 0.2778, 0.6944, 0.2222, 0.6944, 0.2222, 0.6944, 0.2778, 0.7222, 0.2778, 0.7222, 0.2222, 0.7222, 0.2222, 0.7222, 0.2778, 0.75, 0.2778, 0.75, 0.2222, 0.75, 0.2222, 0.75, 0.2778, 0.7778, 0.2778, 0.7778, 0.2222, 0.7778, 0.2222, 0.7778, 0.2778, 0.8056, 0.2778, 0.8056, 0.2222, 0.8056, 0.2222, 0.8056, 0.2778, 0.8333, 0.2778, 0.8333, 0.2222, 0.8333, 0.2222, 0.8333, 0.2778, 0.8611, 0.2778, 0.8611, 0.2222, 0.8611, 0.2222, 0.8611, 0.2778, 0.8889, 0.2778, 0.8889, 0.2222, 0.8889, 0.2222, 0.8889, 0.2778, 0.9167, 0.2778, 0.9167, 0.2222, 0.9167, 0.2222, 0.9167, 0.2778, 0.9444, 0.2778, 0.9444, 0.2222, 0.9444, 0.2222, 0.9444, 0.2778, 0.9722, 0.2778, 0.9722, 0.2222, 0.5, 0.1667, 0.5, 0.2222, 0.5278, 0.2222, 0.5278, 0.1667, 0.5278, 0.1667, 0.5278, 0.2222, 0.5556, 0.2222, 0.5556, 0.1667, 0.5556, 0.1667, 0.5556, 0.2222, 0.5833, 0.2222, 0.5833, 0.1667, 0.5833, 0.1667, 0.5833, 0.2222, 0.6111, 0.2222, 0.6111, 0.1667, 0.6111, 0.1667, 0.6111, 0.2222, 0.6389, 0.2222, 0.6389, 0.1667, 0.6389, 0.1667, 0.6389, 0.2222, 0.6667, 0.2222, 0.6667, 0.1667, 0.6667, 0.1667, 0.6667, 0.2222, 0.6944, 0.2222, 0.6944, 0.1667, 0.6944, 0.1667, 0.6944, 0.2222, 0.7222, 0.2222, 0.7222, 0.1667, 0.7222, 0.1667, 0.7222, 0.2222, 0.75, 0.2222, 0.75, 0.1667, 0.75, 0.1667, 0.75, 0.2222, 0.7778, 0.2222, 0.7778, 0.1667, 0.7778, 0.1667, 0.7778, 0.2222, 0.8056, 0.2222, 0.8056, 0.1667, 0.8056, 0.1667, 0.8056, 0.2222, 0.8333, 0.2222, 0.8333, 0.1667, 0.8333, 0.1667, 0.8333, 0.2222, 0.8611, 0.2222, 0.8611, 0.1667, 0.8611, 0.1667, 0.8611, 0.2222, 0.8889, 0.2222, 0.8889, 0.1667, 0.8889, 0.1667, 0.8889, 0.2222, 0.9167, 0.2222, 0.9167, 0.1667, 0.9167, 0.1667, 0.9167, 0.2222, 0.9444, 0.2222, 0.9444, 0.1667, 0.9444, 0.1667, 0.9444, 0.2222, 0.9722, 0.2222, 0.9722, 0.1667, 0.5, 0.1111, 0.5, 0.1667, 0.5278, 0.1667, 0.5278, 0.1111, 0.5278, 0.1111, 0.5278, 0.1667, 0.5556, 0.1667, 0.5556, 0.1111, 0.5556, 0.1111, 0.5556, 0.1667, 0.5833, 0.1667, 0.5833, 0.1111, 0.5833, 0.1111, 0.5833, 0.1667, 0.6111, 0.1667, 0.6111, 0.1111, 0.6111, 0.1111, 0.6111, 0.1667, 0.6389, 0.1667, 0.6389, 0.1111, 0.6389, 0.1111, 0.6389, 0.1667, 0.6667, 0.1667, 0.6667, 0.1111, 0.6667, 0.1111, 0.6667, 0.1667, 0.6944, 0.1667, 0.6944, 0.1111, 0.6944, 0.1111, 0.6944, 0.1667, 0.7222, 0.1667, 0.7222, 0.1111, 0.7222, 0.1111, 0.7222, 0.1667, 0.75, 0.1667, 0.75, 0.1111, 0.75, 0.1111, 0.75, 0.1667, 0.7778, 0.1667, 0.7778, 0.1111, 0.7778, 0.1111, 0.7778, 0.1667, 0.8056, 0.1667, 0.8056, 0.1111, 0.8056, 0.1111, 0.8056, 0.1667, 0.8333, 0.1667, 0.8333, 0.1111, 0.8333, 0.1111, 0.8333, 0.1667, 0.8611, 0.1667, 0.8611, 0.1111, 0.8611, 0.1111, 0.8611, 0.1667, 0.8889, 0.1667, 0.8889, 0.1111, 0.8889, 0.1111, 0.8889, 0.1667, 0.9167, 0.1667, 0.9167, 0.1111, 0.9167, 0.1111, 0.9167, 0.1667, 0.9444, 0.1667, 0.9444, 0.1111, 0.9444, 0.1111, 0.9444, 0.1667, 0.9722, 0.1667, 0.9722, 0.1111, 0.5, 0.05556, 0.5, 0.1111, 0.5278, 0.1111, 0.5278, 0.05556, 0.5278, 0.05556, 0.5278, 0.1111, 0.5556, 0.1111, 0.5556, 0.05556, 0.5556, 0.05556, 0.5556, 0.1111, 0.5833, 0.1111, 0.5833, 0.05556, 0.5833, 0.05556, 0.5833, 0.1111, 0.6111, 0.1111, 0.6111, 0.05556, 0.6111, 0.05556, 0.6111, 0.1111, 0.6389, 0.1111, 0.6389, 0.05556, 0.6389, 0.05556, 0.6389, 0.1111, 0.6667, 0.1111, 0.6667, 0.05556, 0.6667, 0.05556, 0.6667, 0.1111, 0.6944, 0.1111, 0.6944, 0.05556, 0.6944, 0.05556, 0.6944, 0.1111, 0.7222, 0.1111, 0.7222, 0.05556, 0.7222, 0.05556, 0.7222, 0.1111, 0.75, 0.1111, 0.75, 0.05556, 0.75, 0.05556, 0.75, 0.1111, 0.7778, 0.1111, 0.7778, 0.05556, 0.7778, 0.05556, 0.7778, 0.1111, 0.8056, 0.1111, 0.8056, 0.05556, 0.8056, 0.05556, 0.8056, 0.1111, 0.8333, 0.1111, 0.8333, 0.05556, 0.8333, 0.05556, 0.8333, 0.1111, 0.8611, 0.1111, 0.8611, 0.05556, 0.8611, 0.05556, 0.8611, 0.1111, 0.8889, 0.1111, 0.8889, 0.05556, 0.8889, 0.05556, 0.8889, 0.1111, 0.9167, 0.1111, 0.9167, 0.05556, 0.9167, 0.05556, 0.9167, 0.1111, 0.9444, 0.1111, 0.9444, 0.05556, 0.9444, 0.05556, 0.9444, 0.1111, 0.9722, 0.1111, 0.9722, 0.05556, 0.5, 0.4444, 0.5, 0.5, 0.5278, 0.5, 0.5278, 0.4444, 0.5278, 0.4444, 0.5278, 0.5, 0.5556, 0.5, 0.5556, 0.4444, 0.5556, 0.4444, 0.5556, 0.5, 0.5833, 0.5, 0.5833, 0.4444, 0.5833, 0.4444, 0.5833, 0.5, 0.6111, 0.5, 0.6111, 0.4444, 0.6111, 0.4444, 0.6111, 0.5, 0.6389, 0.5, 0.6389, 0.4444, 0.6389, 0.4444, 0.6389, 0.5, 0.6667, 0.5, 0.6667, 0.4444, 0.6667, 0.4444, 0.6667, 0.5, 0.6944, 0.5, 0.6944, 0.4444, 0.6944, 0.4444, 0.6944, 0.5, 0.7222, 0.5, 0.7222, 0.4444, 0.7222, 0.4444, 0.7222, 0.5, 0.75, 0.5, 0.75, 0.4444, 0.75, 0.4444, 0.75, 0.5, 0.7778, 0.5, 0.7778, 0.4444, 0.7778, 0.4444, 0.7778, 0.5, 0.8056, 0.5, 0.8056, 0.4444, 0.8056, 0.4444, 0.8056, 0.5, 0.8333, 0.5, 0.8333, 0.4444, 0.8333, 0.4444, 0.8333, 0.5, 0.8611, 0.5, 0.8611, 0.4444, 0.8611, 0.4444, 0.8611, 0.5, 0.8889, 0.5, 0.8889, 0.4444, 0.8889, 0.4444, 0.8889, 0.5, 0.9167, 0.5, 0.9167, 0.4444, 0.9167, 0.4444, 0.9167, 0.5, 0.9444, 0.5, 0.9444, 0.4444, 0.9444, 0.4444, 0.9444, 0.5, 0.9722, 0.5, 0.9722, 0.4444, 0.5, 0.0, 0.5, 0.05556, 0.5278, 0.05556, 0.5278, 0.0, 0.5278, 0.0, 0.5278, 0.05556, 0.5556, 0.05556, 0.5556, 0.0, 0.5556, 0.0, 0.5556, 0.05556, 0.5833, 0.05556, 0.5833, 0.0, 0.5833, 0.0, 0.5833, 0.05556, 0.6111, 0.05556, 0.6111, 0.0, 0.6111, 0.0, 0.6111, 0.05556, 0.6389, 0.05556, 0.6389, 0.0, 0.6389, 0.0, 0.6389, 0.05556, 0.6667, 0.05556, 0.6667, 0.0, 0.6667, 0.0, 0.6667, 0.05556, 0.6944, 0.05556, 0.6944, 0.0, 0.6944, 0.0, 0.6944, 0.05556, 0.7222, 0.05556, 0.7222, 0.0, 0.7222, 0.0, 0.7222, 0.05556, 0.75, 0.05556, 0.75, 0.0, 0.75, 0.0, 0.75, 0.05556, 0.7778, 0.05556, 0.7778, 0.0, 0.7778, 0.0, 0.7778, 0.05556, 0.8056, 0.05556, 0.8056, 0.0, 0.8056, 0.0, 0.8056, 0.05556, 0.8333, 0.05556, 0.8333, 0.0, 0.8333, 0.0, 0.8333, 0.05556, 0.8611, 0.05556, 0.8611, 0.0, 0.8611, 0.0, 0.8611, 0.05556, 0.8889, 0.05556, 0.8889, 0.0, 0.8889, 0.0, 0.8889, 0.05556, 0.9167, 0.05556, 0.9167, 0.0, 0.9167, 0.0, 0.9167, 0.05556, 0.9444, 0.05556, 0.9444, 0.0, 0.9444, 0.0, 0.9444, 0.05556, 0.9722, 0.05556, 0.9722, 0.0, 0.5, 0.3889, 0.5278, 0.3889, 0.5278, 0.4444, 0.5, 0.4444, 0.5278, 0.3889, 0.5556, 0.3889, 0.5556, 0.4444, 0.5278, 0.4444, 0.5556, 0.3889, 0.5833, 0.3889, 0.5833, 0.4444, 0.5556, 0.4444, 0.5833, 0.3889, 0.6111, 0.3889, 0.6111, 0.4444, 0.5833, 0.4444, 0.6111, 0.3889, 0.6389, 0.3889, 0.6389, 0.4444, 0.6111, 0.4444, 0.6389, 0.3889, 0.6667, 0.3889, 0.6667, 0.4444, 0.6389, 0.4444, 0.6667, 0.3889, 0.6944, 0.3889, 0.6944, 0.4444, 0.6667, 0.4444, 0.6944, 0.3889, 0.7222, 0.3889, 0.7222, 0.4444, 0.6944, 0.4444, 0.7222, 0.3889, 0.75, 0.3889, 0.75, 0.4444, 0.7222, 0.4444, 0.75, 0.3889, 0.7778, 0.3889, 0.7778, 0.4444, 0.75, 0.4444, 0.7778, 0.3889, 0.8056, 0.3889, 0.8056, 0.4444, 0.7778, 0.4444, 0.8056, 0.3889, 0.8333, 0.3889, 0.8333, 0.4444, 0.8056, 0.4444, 0.8333, 0.3889, 0.8611, 0.3889, 0.8611, 0.4444, 0.8333, 0.4444, 0.8611, 0.3889, 0.8889, 0.3889, 0.8889, 0.4444, 0.8611, 0.4444, 0.8889, 0.3889, 0.9167, 0.3889, 0.9167, 0.4444, 0.8889, 0.4444, 0.9167, 0.3889, 0.9444, 0.3889, 0.9444, 0.4444, 0.9167, 0.4444, 0.9444, 0.3889, 0.9722, 0.3889, 0.9722, 0.4444, 0.9444, 0.4444, 0.5, 0.3333, 0.5278, 0.3333, 0.5278, 0.3889, 0.5, 0.3889, 0.5278, 0.3333, 0.5556, 0.3333, 0.5556, 0.3889, 0.5278, 0.3889, 0.5556, 0.3333, 0.5833, 0.3333, 0.5833, 0.3889, 0.5556, 0.3889, 0.5833, 0.3333, 0.6111, 0.3333, 0.6111, 0.3889, 0.5833, 0.3889, 0.6111, 0.3333, 0.6389, 0.3333, 0.6389, 0.3889, 0.6111, 0.3889, 0.6389, 0.3333, 0.6667, 0.3333, 0.6667, 0.3889, 0.6389, 0.3889, 0.6667, 0.3333, 0.6944, 0.3333, 0.6944, 0.3889, 0.6667, 0.3889, 0.6944, 0.3333, 0.7222, 0.3333, 0.7222, 0.3889, 0.6944, 0.3889, 0.7222, 0.3333, 0.75, 0.3333, 0.75, 0.3889, 0.7222, 0.3889, 0.75, 0.3333, 0.7778, 0.3333, 0.7778, 0.3889, 0.75, 0.3889, 0.7778, 0.3333, 0.8056, 0.3333, 0.8056, 0.3889, 0.7778, 0.3889, 0.8056, 0.3333, 0.8333, 0.3333, 0.8333, 0.3889, 0.8056, 0.3889, 0.8333, 0.3333, 0.8611, 0.3333, 0.8611, 0.3889, 0.8333, 0.3889, 0.8611, 0.3333, 0.8889, 0.3333, 0.8889, 0.3889, 0.8611, 0.3889, 0.8889, 0.3333, 0.9167, 0.3333, 0.9167, 0.3889, 0.8889, 0.3889, 0.9167, 0.3333, 0.9444, 0.3333, 0.9444, 0.3889, 0.9167, 0.3889, 0.9444, 0.3333, 0.9722, 0.3333, 0.9722, 0.3889, 0.9444, 0.3889, 0.5, 0.2778, 0.5278, 0.2778, 0.5278, 0.3333, 0.5, 0.3333, 0.5278, 0.2778, 0.5556, 0.2778, 0.5556, 0.3333, 0.5278, 0.3333, 0.5556, 0.2778, 0.5833, 0.2778, 0.5833, 0.3333, 0.5556, 0.3333, 0.5833, 0.2778, 0.6111, 0.2778, 0.6111, 0.3333, 0.5833, 0.3333, 0.6111, 0.2778, 0.6389, 0.2778, 0.6389, 0.3333, 0.6111, 0.3333, 0.6389, 0.2778, 0.6667, 0.2778, 0.6667, 0.3333, 0.6389, 0.3333, 0.6667, 0.2778, 0.6944, 0.2778, 0.6944, 0.3333, 0.6667, 0.3333, 0.6944, 0.2778, 0.7222, 0.2778, 0.7222, 0.3333, 0.6944, 0.3333, 0.7222, 0.2778, 0.75, 0.2778, 0.75, 0.3333, 0.7222, 0.3333, 0.75, 0.2778, 0.7778, 0.2778, 0.7778, 0.3333, 0.75, 0.3333, 0.7778, 0.2778, 0.8056, 0.2778, 0.8056, 0.3333, 0.7778, 0.3333, 0.8056, 0.2778, 0.8333, 0.2778, 0.8333, 0.3333, 0.8056, 0.3333, 0.8333, 0.2778, 0.8611, 0.2778, 0.8611, 0.3333, 0.8333, 0.3333, 0.8611, 0.2778, 0.8889, 0.2778, 0.8889, 0.3333, 0.8611, 0.3333, 0.8889, 0.2778, 0.9167, 0.2778, 0.9167, 0.3333, 0.8889, 0.3333, 0.9167, 0.2778, 0.9444, 0.2778, 0.9444, 0.3333, 0.9167, 0.3333, 0.9444, 0.2778, 0.9722, 0.2778, 0.9722, 0.3333, 0.9444, 0.3333, 0.5, 0.2222, 0.5278, 0.2222, 0.5278, 0.2778, 0.5, 0.2778, 0.5278, 0.2222, 0.5556, 0.2222, 0.5556, 0.2778, 0.5278, 0.2778, 0.5556, 0.2222, 0.5833, 0.2222, 0.5833, 0.2778, 0.5556, 0.2778, 0.5833, 0.2222, 0.6111, 0.2222, 0.6111, 0.2778, 0.5833, 0.2778, 0.6111, 0.2222, 0.6389, 0.2222, 0.6389, 0.2778, 0.6111, 0.2778, 0.6389, 0.2222, 0.6667, 0.2222, 0.6667, 0.2778, 0.6389, 0.2778, 0.6667, 0.2222, 0.6944, 0.2222, 0.6944, 0.2778, 0.6667, 0.2778, 0.6944, 0.2222, 0.7222, 0.2222, 0.7222, 0.2778, 0.6944, 0.2778, 0.7222, 0.2222, 0.75, 0.2222, 0.75, 0.2778, 0.7222, 0.2778, 0.75, 0.2222, 0.7778, 0.2222, 0.7778, 0.2778, 0.75, 0.2778, 0.7778, 0.2222, 0.8056, 0.2222, 0.8056, 0.2778, 0.7778, 0.2778, 0.8056, 0.2222, 0.8333, 0.2222, 0.8333, 0.2778, 0.8056, 0.2778, 0.8333, 0.2222, 0.8611, 0.2222, 0.8611, 0.2778, 0.8333, 0.2778, 0.8611, 0.2222, 0.8889, 0.2222, 0.8889, 0.2778, 0.8611, 0.2778, 0.8889, 0.2222, 0.9167, 0.2222, 0.9167, 0.2778, 0.8889, 0.2778, 0.9167, 0.2222, 0.9444, 0.2222, 0.9444, 0.2778, 0.9167, 0.2778, 0.9444, 0.2222, 0.9722, 0.2222, 0.9722, 0.2778, 0.9444, 0.2778, 0.5, 0.1667, 0.5278, 0.1667, 0.5278, 0.2222, 0.5, 0.2222, 0.5278, 0.1667, 0.5556, 0.1667, 0.5556, 0.2222, 0.5278, 0.2222, 0.5556, 0.1667, 0.5833, 0.1667, 0.5833, 0.2222, 0.5556, 0.2222, 0.5833, 0.1667, 0.6111, 0.1667, 0.6111, 0.2222, 0.5833, 0.2222, 0.6111, 0.1667, 0.6389, 0.1667, 0.6389, 0.2222, 0.6111, 0.2222, 0.6389, 0.1667, 0.6667, 0.1667, 0.6667, 0.2222, 0.6389, 0.2222, 0.6667, 0.1667, 0.6944, 0.1667, 0.6944, 0.2222, 0.6667, 0.2222, 0.6944, 0.1667, 0.7222, 0.1667, 0.7222, 0.2222, 0.6944, 0.2222, 0.7222, 0.1667, 0.75, 0.1667, 0.75, 0.2222, 0.7222, 0.2222, 0.75, 0.1667, 0.7778, 0.1667, 0.7778, 0.2222, 0.75, 0.2222, 0.7778, 0.1667, 0.8056, 0.1667, 0.8056, 0.2222, 0.7778, 0.2222, 0.8056, 0.1667, 0.8333, 0.1667, 0.8333, 0.2222, 0.8056, 0.2222, 0.8333, 0.1667, 0.8611, 0.1667, 0.8611, 0.2222, 0.8333, 0.2222, 0.8611, 0.1667, 0.8889, 0.1667, 0.8889, 0.2222, 0.8611, 0.2222, 0.8889, 0.1667, 0.9167, 0.1667, 0.9167, 0.2222, 0.8889, 0.2222, 0.9167, 0.1667, 0.9444, 0.1667, 0.9444, 0.2222, 0.9167, 0.2222, 0.9444, 0.1667, 0.9722, 0.1667, 0.9722, 0.2222, 0.9444, 0.2222, 0.5, 0.1111, 0.5278, 0.1111, 0.5278, 0.1667, 0.5, 0.1667, 0.5278, 0.1111, 0.5556, 0.1111, 0.5556, 0.1667, 0.5278, 0.1667, 0.5556, 0.1111, 0.5833, 0.1111, 0.5833, 0.1667, 0.5556, 0.1667, 0.5833, 0.1111, 0.6111, 0.1111, 0.6111, 0.1667, 0.5833, 0.1667, 0.6111, 0.1111, 0.6389, 0.1111, 0.6389, 0.1667, 0.6111, 0.1667, 0.6389, 0.1111, 0.6667, 0.1111, 0.6667, 0.1667, 0.6389, 0.1667, 0.6667, 0.1111, 0.6944, 0.1111, 0.6944, 0.1667, 0.6667, 0.1667, 0.6944, 0.1111, 0.7222, 0.1111, 0.7222, 0.1667, 0.6944, 0.1667, 0.7222, 0.1111, 0.75, 0.1111, 0.75, 0.1667, 0.7222, 0.1667, 0.75, 0.1111, 0.7778, 0.1111, 0.7778, 0.1667, 0.75, 0.1667, 0.7778, 0.1111, 0.8056, 0.1111, 0.8056, 0.1667, 0.7778, 0.1667, 0.8056, 0.1111, 0.8333, 0.1111, 0.8333, 0.1667, 0.8056, 0.1667, 0.8333, 0.1111, 0.8611, 0.1111, 0.8611, 0.1667, 0.8333, 0.1667, 0.8611, 0.1111, 0.8889, 0.1111, 0.8889, 0.1667, 0.8611, 0.1667, 0.8889, 0.1111, 0.9167, 0.1111, 0.9167, 0.1667, 0.8889, 0.1667, 0.9167, 0.1111, 0.9444, 0.1111, 0.9444, 0.1667, 0.9167, 0.1667, 0.9444, 0.1111, 0.9722, 0.1111, 0.9722, 0.1667, 0.9444, 0.1667, 0.5, 0.05556, 0.5278, 0.05556, 0.5278, 0.1111, 0.5, 0.1111, 0.5278, 0.05556, 0.5556, 0.05556, 0.5556, 0.1111, 0.5278, 0.1111, 0.5556, 0.05556, 0.5833, 0.05556, 0.5833, 0.1111, 0.5556, 0.1111, 0.5833, 0.05556, 0.6111, 0.05556, 0.6111, 0.1111, 0.5833, 0.1111, 0.6111, 0.05556, 0.6389, 0.05556, 0.6389, 0.1111, 0.6111, 0.1111, 0.6389, 0.05556, 0.6667, 0.05556, 0.6667, 0.1111, 0.6389, 0.1111, 0.6667, 0.05556, 0.6944, 0.05556, 0.6944, 0.1111, 0.6667, 0.1111, 0.6944, 0.05556, 0.7222, 0.05556, 0.7222, 0.1111, 0.6944, 0.1111, 0.7222, 0.05556, 0.75, 0.05556, 0.75, 0.1111, 0.7222, 0.1111, 0.75, 0.05556, 0.7778, 0.05556, 0.7778, 0.1111, 0.75, 0.1111, 0.7778, 0.05556, 0.8056, 0.05556, 0.8056, 0.1111, 0.7778, 0.1111, 0.8056, 0.05556, 0.8333, 0.05556, 0.8333, 0.1111, 0.8056, 0.1111, 0.8333, 0.05556, 0.8611, 0.05556, 0.8611, 0.1111, 0.8333, 0.1111, 0.8611, 0.05556, 0.8889, 0.05556, 0.8889, 0.1111, 0.8611, 0.1111, 0.8889, 0.05556, 0.9167, 0.05556, 0.9167, 0.1111, 0.8889, 0.1111, 0.9167, 0.05556, 0.9444, 0.05556, 0.9444, 0.1111, 0.9167, 0.1111, 0.9444, 0.05556, 0.9722, 0.05556, 0.9722, 0.1111, 0.9444, 0.1111, 0.5, 0.4444, 0.5278, 0.4444, 0.5278, 0.5, 0.5, 0.5, 0.5278, 0.4444, 0.5556, 0.4444, 0.5556, 0.5, 0.5278, 0.5, 0.5556, 0.4444, 0.5833, 0.4444, 0.5833, 0.5, 0.5556, 0.5, 0.5833, 0.4444, 0.6111, 0.4444, 0.6111, 0.5, 0.5833, 0.5, 0.6111, 0.4444, 0.6389, 0.4444, 0.6389, 0.5, 0.6111, 0.5, 0.6389, 0.4444, 0.6667, 0.4444, 0.6667, 0.5, 0.6389, 0.5, 0.6667, 0.4444, 0.6944, 0.4444, 0.6944, 0.5, 0.6667, 0.5, 0.6944, 0.4444, 0.7222, 0.4444, 0.7222, 0.5, 0.6944, 0.5, 0.7222, 0.4444, 0.75, 0.4444, 0.75, 0.5, 0.7222, 0.5, 0.75, 0.4444, 0.7778, 0.4444, 0.7778, 0.5, 0.75, 0.5, 0.7778, 0.4444, 0.8056, 0.4444, 0.8056, 0.5, 0.7778, 0.5, 0.8056, 0.4444, 0.8333, 0.4444, 0.8333, 0.5, 0.8056, 0.5, 0.8333, 0.4444, 0.8611, 0.4444, 0.8611, 0.5, 0.8333, 0.5, 0.8611, 0.4444, 0.8889, 0.4444, 0.8889, 0.5, 0.8611, 0.5, 0.8889, 0.4444, 0.9167, 0.4444, 0.9167, 0.5, 0.8889, 0.5, 0.9167, 0.4444, 0.9444, 0.4444, 0.9444, 0.5, 0.9167, 0.5, 0.9444, 0.4444, 0.9722, 0.4444, 0.9722, 0.5, 0.9444, 0.5, 0.5, 0.0, 0.5278, 0.0, 0.5278, 0.05556, 0.5, 0.05556, 0.5278, 0.0, 0.5556, 0.0, 0.5556, 0.05556, 0.5278, 0.05556, 0.5556, 0.0, 0.5833, 0.0, 0.5833, 0.05556, 0.5556, 0.05556, 0.5833, 0.0, 0.6111, 0.0, 0.6111, 0.05556, 0.5833, 0.05556, 0.6111, 0.0, 0.6389, 0.0, 0.6389, 0.05556, 0.6111, 0.05556, 0.6389, 0.0, 0.6667, 0.0, 0.6667, 0.05556, 0.6389, 0.05556, 0.6667, 0.0, 0.6944, 0.0, 0.6944, 0.05556, 0.6667, 0.05556, 0.6944, 0.0, 0.7222, 0.0, 0.7222, 0.05556, 0.6944, 0.05556, 0.7222, 0.0, 0.75, 0.0, 0.75, 0.05556, 0.7222, 0.05556, 0.75, 0.0, 0.7778, 0.0, 0.7778, 0.05556, 0.75, 0.05556, 0.7778, 0.0, 0.8056, 0.0, 0.8056, 0.05556, 0.7778, 0.05556, 0.8056, 0.0, 0.8333, 0.0, 0.8333, 0.05556, 0.8056, 0.05556, 0.8333, 0.0, 0.8611, 0.0, 0.8611, 0.05556, 0.8333, 0.05556, 0.8611, 0.0, 0.8889, 0.0, 0.8889, 0.05556, 0.8611, 0.05556, 0.8889, 0.0, 0.9167, 0.0, 0.9167, 0.05556, 0.8889, 0.05556, 0.9167, 0.0, 0.9444, 0.0, 0.9444, 0.05556, 0.9167, 0.05556, 0.9444, 0.0, 0.9722, 0.0, 0.9722, 0.05556, 0.9444, 0.05556])
me_plane_001.materials.append(mat_material_001)
me_plane_001.update()
me_cylinder = bpy.data.meshes.new('Cylinder')
me_cylinder.from_pydata([(0.0, 1.0, -1.0), (-1.023e-07, 0.1422, 1.0), (0.1951, 0.9808, -1.0), (0.02774, 0.1395, 1.0), (0.3827, 0.9239, -1.0), (0.05442, 0.1314, 1.0), (0.5556, 0.8315, -1.0), (0.07901, 0.1182, 1.0), (0.7071, 0.7071, -1.0), (0.1006, 0.1006, 1.0), (0.8315, 0.5556, -1.0), (0.1182, 0.07901, 1.0), (0.9239, 0.3827, -1.0), (0.1314, 0.05442, 1.0), (0.9808, 0.1951, -1.0), (0.1395, 0.02774, 1.0), (1.0, 0.0, -1.0), (0.1422, -2.18e-09, 1.0), (0.9808, -0.1951, -1.0), (0.1395, -0.02774, 1.0), (0.9239, -0.3827, -1.0), (0.1314, -0.05442, 1.0), (0.8315, -0.5556, -1.0), (0.1182, -0.07901, 1.0), (0.7071, -0.7071, -1.0), (0.1006, -0.1006, 1.0), (0.5556, -0.8315, -1.0), (0.07901, -0.1182, 1.0), (0.3827, -0.9239, -1.0), (0.05442, -0.1314, 1.0), (0.1951, -0.9808, -1.0), (0.02774, -0.1395, 1.0), (0.0, -1.0, -1.0), (-1.023e-07, -0.1422, 1.0), (-0.1951, -0.9808, -1.0), (-0.02774, -0.1395, 1.0), (-0.3827, -0.9239, -1.0), (-0.05442, -0.1314, 1.0), (-0.5556, -0.8315, -1.0), (-0.07901, -0.1182, 1.0), (-0.7071, -0.7071, -1.0), (-0.1006, -0.1006, 1.0), (-0.8315, -0.5556, -1.0), (-0.1182, -0.07901, 1.0), (-0.9239, -0.3827, -1.0), (-0.1314, -0.05442, 1.0), (-0.9808, -0.1951, -1.0), (-0.1395, -0.02774, 1.0), (-1.0, 0.0, -1.0), (-0.1422, -2.18e-09, 1.0), (-0.9808, 0.1951, -1.0), (-0.1395, 0.02774, 1.0), (-0.9239, 0.3827, -1.0), (-0.1314, 0.05442, 1.0), (-0.8315, 0.5556, -1.0), (-0.1182, 0.07901, 1.0), (-0.7071, 0.7071, -1.0), (-0.1006, 0.1006, 1.0), (-0.5556, 0.8315, -1.0), (-0.07901, 0.1182, 1.0), (-0.3827, 0.9239, -1.0), (-0.05442, 0.1314, 1.0), (-0.1951, 0.9808, -1.0), (-0.02774, 0.1395, 1.0), (0.0, 1.0, -0.8), (0.0, 1.0, -0.6), (0.0, 1.0, -0.4), (0.0, 1.0, -0.2), (0.0, 1.0, 0.0), (-3.665e-08, 0.6925, 0.446), (-6.535e-08, 0.4518, 0.7289), (-8.586e-08, 0.2798, 0.8881), (-9.816e-08, 0.1766, 0.9647), (0.03445, 0.1732, 0.9647), (0.05458, 0.2744, 0.8881), (0.08813, 0.4431, 0.7289), (0.1351, 0.6792, 0.446), (0.1951, 0.9808, 0.0), (0.1951, 0.9808, -0.2), (0.1951, 0.9808, -0.4), (0.1951, 0.9808, -0.6), (0.1951, 0.9808, -0.8), (0.06758, 0.1632, 0.9647), (0.1071, 0.2585, 0.8881), (0.1729, 0.4174, 0.7289), (0.265, 0.6398, 0.446), (0.3827, 0.9239, 0.0), (0.3827, 0.9239, -0.2), (0.3827, 0.9239, -0.4), (0.3827, 0.9239, -0.6), (0.3827, 0.9239, -0.8), (0.09812, 0.1468, 0.9647), (0.1554, 0.2326, 0.8881), (0.251, 0.3756, 0.7289), (0.3847, 0.5758, 0.446), (0.5556, 0.8315, 0.0), (0.5556, 0.8315, -0.2), (0.5556, 0.8315, -0.4), (0.5556, 0.8315, -0.6), (0.5556, 0.8315, -0.8), (0.1249, 0.1249, 0.9647), (0.1978, 0.1978, 0.8881), (0.3194, 0.3194, 0.7289), (0.4897, 0.4897, 0.446), (0.7071, 0.7071, 0.0), (0.7071, 0.7071, -0.2), (0.7071, 0.7071, -0.4), (0.7071, 0.7071, -0.6), (0.7071, 0.7071, -0.8), (0.1468, 0.09812, 0.9647), (0.2326, 0.1554, 0.8881), (0.3756, 0.251, 0.7289), (0.5758, 0.3847, 0.446), (0.8315, 0.5556, 0.0), (0.8315, 0.5556, -0.2), (0.8315, 0.5556, -0.4), (0.8315, 0.5556, -0.6), (0.8315, 0.5556, -0.8), (0.1632, 0.06758, 0.9647), (0.2585, 0.1071, 0.8881), (0.4174, 0.1729, 0.7289), (0.6398, 0.265, 0.446), (0.9239, 0.3827, 0.0), (0.9239, 0.3827, -0.2), (0.9239, 0.3827, -0.4), (0.9239, 0.3827, -0.6), (0.9239, 0.3827, -0.8), (0.1732, 0.03445, 0.9647), (0.2744, 0.05458, 0.8881), (0.4431, 0.08813, 0.7289), (0.6792, 0.1351, 0.446), (0.9808, 0.1951, 0.0), (0.9808, 0.1951, -0.2), (0.9808, 0.1951, -0.4), (0.9808, 0.1951, -0.6), (0.9808, 0.1951, -0.8), (0.1766, -2.093e-09, 0.9647), (0.2798, -1.83e-09, 0.8881), (0.4518, -1.393e-09, 0.7289), (0.6925, -7.814e-10, 0.446), (1.0, 0.0, 0.0), (1.0, 0.0, -0.2), (1.0, 0.0, -0.4), (1.0, 0.0, -0.6), (1.0, 0.0, -0.8), (0.1732, -0.03445, 0.9647), (0.2744, -0.05458, 0.8881), (0.4431, -0.08813, 0.7289), (0.6792, -0.1351, 0.446), (0.9808, -0.1951, 0.0), (0.9808, -0.1951, -0.2), (0.9808, -0.1951, -0.4), (0.9808, -0.1951, -0.6), (0.9808, -0.1951, -0.8), (0.1632, -0.06758, 0.9647), (0.2585, -0.1071, 0.8881), (0.4174, -0.1729, 0.7289), (0.6398, -0.265, 0.446), (0.9239, -0.3827, 0.0), (0.9239, -0.3827, -0.2), (0.9239, -0.3827, -0.4), (0.9239, -0.3827, -0.6), (0.9239, -0.3827, -0.8), (0.1468, -0.09812, 0.9647), (0.2326, -0.1554, 0.8881), (0.3756, -0.251, 0.7289), (0.5758, -0.3847, 0.446), (0.8315, -0.5556, 0.0), (0.8315, -0.5556, -0.2), (0.8315, -0.5556, -0.4), (0.8315, -0.5556, -0.6), (0.8315, -0.5556, -0.8), (0.1249, -0.1249, 0.9647), (0.1978, -0.1978, 0.8881), (0.3194, -0.3194, 0.7289), (0.4897, -0.4897, 0.446), (0.7071, -0.7071, 0.0), (0.7071, -0.7071, -0.2), (0.7071, -0.7071, -0.4), (0.7071, -0.7071, -0.6), (0.7071, -0.7071, -0.8), (0.09812, -0.1468, 0.9647), (0.1554, -0.2326, 0.8881), (0.251, -0.3756, 0.7289), (0.3847, -0.5758, 0.446), (0.5556, -0.8315, 0.0), (0.5556, -0.8315, -0.2), (0.5556, -0.8315, -0.4), (0.5556, -0.8315, -0.6), (0.5556, -0.8315, -0.8), (0.06758, -0.1632, 0.9647), (0.1071, -0.2585, 0.8881), (0.1729, -0.4174, 0.7289), (0.265, -0.6398, 0.446), (0.3827, -0.9239, 0.0), (0.3827, -0.9239, -0.2), (0.3827, -0.9239, -0.4), (0.3827, -0.9239, -0.6), (0.3827, -0.9239, -0.8), (0.03445, -0.1732, 0.9647), (0.05458, -0.2744, 0.8881), (0.08813, -0.4431, 0.7289), (0.1351, -0.6792, 0.446), (0.1951, -0.9808, 0.0), (0.1951, -0.9808, -0.2), (0.1951, -0.9808, -0.4), (0.1951, -0.9808, -0.6), (0.1951, -0.9808, -0.8), (-9.816e-08, -0.1766, 0.9647), (-8.586e-08, -0.2798, 0.8881), (-6.535e-08, -0.4518, 0.7289), (-3.665e-08, -0.6925, 0.446), (0.0, -1.0, 0.0), (0.0, -1.0, -0.2), (0.0, -1.0, -0.4), (0.0, -1.0, -0.6), (0.0, -1.0, -0.8), (-0.03445, -0.1732, 0.9647), (-0.05458, -0.2744, 0.8881), (-0.08813, -0.4431, 0.7289), (-0.1351, -0.6792, 0.446), (-0.1951, -0.9808, 0.0), (-0.1951, -0.9808, -0.2), (-0.1951, -0.9808, -0.4), (-0.1951, -0.9808, -0.6), (-0.1951, -0.9808, -0.8), (-0.06758, -0.1632, 0.9647), (-0.1071, -0.2585, 0.8881), (-0.1729, -0.4174, 0.7289), (-0.265, -0.6398, 0.446), (-0.3827, -0.9239, 0.0), (-0.3827, -0.9239, -0.2), (-0.3827, -0.9239, -0.4), (-0.3827, -0.9239, -0.6), (-0.3827, -0.9239, -0.8), (-0.09812, -0.1468, 0.9647), (-0.1554, -0.2326, 0.8881), (-0.251, -0.3756, 0.7289), (-0.3847, -0.5758, 0.446), (-0.5556, -0.8315, 0.0), (-0.5556, -0.8315, -0.2), (-0.5556, -0.8315, -0.4), (-0.5556, -0.8315, -0.6), (-0.5556, -0.8315, -0.8), (-0.1249, -0.1249, 0.9647), (-0.1978, -0.1978, 0.8881), (-0.3194, -0.3194, 0.7289), (-0.4897, -0.4897, 0.446), (-0.7071, -0.7071, 0.0), (-0.7071, -0.7071, -0.2), (-0.7071, -0.7071, -0.4), (-0.7071, -0.7071, -0.6), (-0.7071, -0.7071, -0.8), (-0.1468, -0.09812, 0.9647), (-0.2326, -0.1554, 0.8881), (-0.3756, -0.251, 0.7289), (-0.5758, -0.3847, 0.446), (-0.8315, -0.5556, 0.0), (-0.8315, -0.5556, -0.2), (-0.8315, -0.5556, -0.4), (-0.8315, -0.5556, -0.6), (-0.8315, -0.5556, -0.8), (-0.1632, -0.06758, 0.9647), (-0.2585, -0.1071, 0.8881), (-0.4174, -0.1729, 0.7289), (-0.6398, -0.265, 0.446), (-0.9239, -0.3827, 0.0), (-0.9239, -0.3827, -0.2), (-0.9239, -0.3827, -0.4), (-0.9239, -0.3827, -0.6), (-0.9239, -0.3827, -0.8), (-0.1732, -0.03445, 0.9647), (-0.2744, -0.05458, 0.8881), (-0.4431, -0.08813, 0.7289), (-0.6792, -0.1351, 0.446), (-0.9808, -0.1951, 0.0), (-0.9808, -0.1951, -0.2), (-0.9808, -0.1951, -0.4), (-0.9808, -0.1951, -0.6), (-0.9808, -0.1951, -0.8), (-0.1766, -2.093e-09, 0.9647), (-0.2798, -1.83e-09, 0.8881), (-0.4518, -1.393e-09, 0.7289), (-0.6925, -7.814e-10, 0.446), (-1.0, 0.0, 0.0), (-1.0, 0.0, -0.2), (-1.0, 0.0, -0.4), (-1.0, 0.0, -0.6), (-1.0, 0.0, -0.8), (-0.1732, 0.03445, 0.9647), (-0.2744, 0.05458, 0.8881), (-0.4431, 0.08813, 0.7289), (-0.6792, 0.1351, 0.446), (-0.9808, 0.1951, 0.0), (-0.9808, 0.1951, -0.2), (-0.9808, 0.1951, -0.4), (-0.9808, 0.1951, -0.6), (-0.9808, 0.1951, -0.8), (-0.1632, 0.06758, 0.9647), (-0.2585, 0.1071, 0.8881), (-0.4174, 0.1729, 0.7289), (-0.6398, 0.265, 0.446), (-0.9239, 0.3827, 0.0), (-0.9239, 0.3827, -0.2), (-0.9239, 0.3827, -0.4), (-0.9239, 0.3827, -0.6), (-0.9239, 0.3827, -0.8), (-0.1468, 0.09812, 0.9647), (-0.2326, 0.1554, 0.8881), (-0.3756, 0.251, 0.7289), (-0.5758, 0.3847, 0.446), (-0.8315, 0.5556, 0.0), (-0.8315, 0.5556, -0.2), (-0.8315, 0.5556, -0.4), (-0.8315, 0.5556, -0.6), (-0.8315, 0.5556, -0.8), (-0.1249, 0.1249, 0.9647), (-0.1978, 0.1978, 0.8881), (-0.3194, 0.3194, 0.7289), (-0.4897, 0.4897, 0.446), (-0.7071, 0.7071, 0.0), (-0.7071, 0.7071, -0.2), (-0.7071, 0.7071, -0.4), (-0.7071, 0.7071, -0.6), (-0.7071, 0.7071, -0.8), (-0.09812, 0.1468, 0.9647), (-0.1554, 0.2326, 0.8881), (-0.251, 0.3756, 0.7289), (-0.3847, 0.5758, 0.446), (-0.5556, 0.8315, 0.0), (-0.5556, 0.8315, -0.2), (-0.5556, 0.8315, -0.4), (-0.5556, 0.8315, -0.6), (-0.5556, 0.8315, -0.8), (-0.06758, 0.1632, 0.9647), (-0.1071, 0.2585, 0.8881), (-0.1729, 0.4174, 0.7289), (-0.265, 0.6398, 0.446), (-0.3827, 0.9239, 0.0), (-0.3827, 0.9239, -0.2), (-0.3827, 0.9239, -0.4), (-0.3827, 0.9239, -0.6), (-0.3827, 0.9239, -0.8), (-0.03445, 0.1732, 0.9647), (-0.05458, 0.2744, 0.8881), (-0.08813, 0.4431, 0.7289), (-0.1351, 0.6792, 0.446), (-0.1951, 0.9808, 0.0), (-0.1951, 0.9808, -0.2), (-0.1951, 0.9808, -0.4), (-0.1951, 0.9808, -0.6), (-0.1951, 0.9808, -0.8)], [], [(72, 1, 3, 73), (73, 3, 5, 82), (82, 5, 7, 91), (91, 7, 9, 100), (100, 9, 11, 109), (109, 11, 13, 118), (118, 13, 15, 127), (127, 15, 17, 136), (136, 17, 19, 145), (145, 19, 21, 154), (154, 21, 23, 163), (163, 23, 25, 172), (172, 25, 27, 181), (181, 27, 29, 190), (190, 29, 31, 199), (199, 31, 33, 208), (208, 33, 35, 217), (217, 35, 37, 226), (226, 37, 39, 235), (235, 39, 41, 244), (244, 41, 43, 253), (253, 43, 45, 262), (262, 45, 47, 271), (271, 47, 49, 280), (280, 49, 51, 289), (289, 51, 53, 298), (298, 53, 55, 307), (307, 55, 57, 316), (316, 57, 59, 325), (325, 59, 61, 334), (3, 1, 63, 61, 59, 57, 55, 53, 51, 49, 47, 45, 43, 41, 39, 37, 35, 33, 31, 29, 27, 25, 23, 21, 19, 17, 15, 13, 11, 9, 7, 5), (334, 61, 63, 343), (343, 63, 1, 72), (0, 2, 4, 6, 8, 10, 12, 14, 16, 18, 20, 22, 24, 26, 28, 30, 32, 34, 36, 38, 40, 42, 44, 46, 48, 50, 52, 54, 56, 58, 60, 62), (62, 351, 64, 0), (351, 350, 65, 64), (350, 349, 66, 65), (349, 348, 67, 66), (348, 347, 68, 67), (347, 346, 69, 68), (346, 345, 70, 69), (345, 344, 71, 70), (344, 343, 72, 71), (60, 342, 351, 62), (342, 341, 350, 351), (341, 340, 349, 350), (340, 339, 348, 349), (339, 338, 347, 348), (338, 337, 346, 347), (337, 336, 345, 346), (336, 335, 344, 345), (335, 334, 343, 344), (58, 333, 342, 60), (333, 332, 341, 342), (332, 331, 340, 341), (331, 330, 339, 340), (330, 329, 338, 339), (329, 328, 337, 338), (328, 327, 336, 337), (327, 326, 335, 336), (326, 325, 334, 335), (56, 324, 333, 58), (324, 323, 332, 333), (323, 322, 331, 332), (322, 321, 330, 331), (321, 320, 329, 330), (320, 319, 328, 329), (319, 318, 327, 328), (318, 317, 326, 327), (317, 316, 325, 326), (54, 315, 324, 56), (315, 314, 323, 324), (314, 313, 322, 323), (313, 312, 321, 322), (312, 311, 320, 321), (311, 310, 319, 320), (310, 309, 318, 319), (309, 308, 317, 318), (308, 307, 316, 317), (52, 306, 315, 54), (306, 305, 314, 315), (305, 304, 313, 314), (304, 303, 312, 313), (303, 302, 311, 312), (302, 301, 310, 311), (301, 300, 309, 310), (300, 299, 308, 309), (299, 298, 307, 308), (50, 297, 306, 52), (297, 296, 305, 306), (296, 295, 304, 305), (295, 294, 303, 304), (294, 293, 302, 303), (293, 292, 301, 302), (292, 291, 300, 301), (291, 290, 299, 300), (290, 289, 298, 299), (48, 288, 297, 50), (288, 287, 296, 297), (287, 286, 295, 296), (286, 285, 294, 295), (285, 284, 293, 294), (284, 283, 292, 293), (283, 282, 291, 292), (282, 281, 290, 291), (281, 280, 289, 290), (46, 279, 288, 48), (279, 278, 287, 288), (278, 277, 286, 287), (277, 276, 285, 286), (276, 275, 284, 285), (275, 274, 283, 284), (274, 273, 282, 283), (273, 272, 281, 282), (272, 271, 280, 281), (44, 270, 279, 46), (270, 269, 278, 279), (269, 268, 277, 278), (268, 267, 276, 277), (267, 266, 275, 276), (266, 265, 274, 275), (265, 264, 273, 274), (264, 263, 272, 273), (263, 262, 271, 272), (42, 261, 270, 44), (261, 260, 269, 270), (260, 259, 268, 269), (259, 258, 267, 268), (258, 257, 266, 267), (257, 256, 265, 266), (256, 255, 264, 265), (255, 254, 263, 264), (254, 253, 262, 263), (40, 252, 261, 42), (252, 251, 260, 261), (251, 250, 259, 260), (250, 249, 258, 259), (249, 248, 257, 258), (248, 247, 256, 257), (247, 246, 255, 256), (246, 245, 254, 255), (245, 244, 253, 254), (38, 243, 252, 40), (243, 242, 251, 252), (242, 241, 250, 251), (241, 240, 249, 250), (240, 239, 248, 249), (239, 238, 247, 248), (238, 237, 246, 247), (237, 236, 245, 246), (236, 235, 244, 245), (36, 234, 243, 38), (234, 233, 242, 243), (233, 232, 241, 242), (232, 231, 240, 241), (231, 230, 239, 240), (230, 229, 238, 239), (229, 228, 237, 238), (228, 227, 236, 237), (227, 226, 235, 236), (34, 225, 234, 36), (225, 224, 233, 234), (224, 223, 232, 233), (223, 222, 231, 232), (222, 221, 230, 231), (221, 220, 229, 230), (220, 219, 228, 229), (219, 218, 227, 228), (218, 217, 226, 227), (32, 216, 225, 34), (216, 215, 224, 225), (215, 214, 223, 224), (214, 213, 222, 223), (213, 212, 221, 222), (212, 211, 220, 221), (211, 210, 219, 220), (210, 209, 218, 219), (209, 208, 217, 218), (30, 207, 216, 32), (207, 206, 215, 216), (206, 205, 214, 215), (205, 204, 213, 214), (204, 203, 212, 213), (203, 202, 211, 212), (202, 201, 210, 211), (201, 200, 209, 210), (200, 199, 208, 209), (28, 198, 207, 30), (198, 197, 206, 207), (197, 196, 205, 206), (196, 195, 204, 205), (195, 194, 203, 204), (194, 193, 202, 203), (193, 192, 201, 202), (192, 191, 200, 201), (191, 190, 199, 200), (26, 189, 198, 28), (189, 188, 197, 198), (188, 187, 196, 197), (187, 186, 195, 196), (186, 185, 194, 195), (185, 184, 193, 194), (184, 183, 192, 193), (183, 182, 191, 192), (182, 181, 190, 191), (24, 180, 189, 26), (180, 179, 188, 189), (179, 178, 187, 188), (178, 177, 186, 187), (177, 176, 185, 186), (176, 175, 184, 185), (175, 174, 183, 184), (174, 173, 182, 183), (173, 172, 181, 182), (22, 171, 180, 24), (171, 170, 179, 180), (170, 169, 178, 179), (169, 168, 177, 178), (168, 167, 176, 177), (167, 166, 175, 176), (166, 165, 174, 175), (165, 164, 173, 174), (164, 163, 172, 173), (20, 162, 171, 22), (162, 161, 170, 171), (161, 160, 169, 170), (160, 159, 168, 169), (159, 158, 167, 168), (158, 157, 166, 167), (157, 156, 165, 166), (156, 155, 164, 165), (155, 154, 163, 164), (18, 153, 162, 20), (153, 152, 161, 162), (152, 151, 160, 161), (151, 150, 159, 160), (150, 149, 158, 159), (149, 148, 157, 158), (148, 147, 156, 157), (147, 146, 155, 156), (146, 145, 154, 155), (16, 144, 153, 18), (144, 143, 152, 153), (143, 142, 151, 152), (142, 141, 150, 151), (141, 140, 149, 150), (140, 139, 148, 149), (139, 138, 147, 148), (138, 137, 146, 147), (137, 136, 145, 146), (14, 135, 144, 16), (135, 134, 143, 144), (134, 133, 142, 143), (133, 132, 141, 142), (132, 131, 140, 141), (131, 130, 139, 140), (130, 129, 138, 139), (129, 128, 137, 138), (128, 127, 136, 137), (12, 126, 135, 14), (126, 125, 134, 135), (125, 124, 133, 134), (124, 123, 132, 133), (123, 122, 131, 132), (122, 121, 130, 131), (121, 120, 129, 130), (120, 119, 128, 129), (119, 118, 127, 128), (10, 117, 126, 12), (117, 116, 125, 126), (116, 115, 124, 125), (115, 114, 123, 124), (114, 113, 122, 123), (113, 112, 121, 122), (112, 111, 120, 121), (111, 110, 119, 120), (110, 109, 118, 119), (8, 108, 117, 10), (108, 107, 116, 117), (107, 106, 115, 116), (106, 105, 114, 115), (105, 104, 113, 114), (104, 103, 112, 113), (103, 102, 111, 112), (102, 101, 110, 111), (101, 100, 109, 110), (6, 99, 108, 8), (99, 98, 107, 108), (98, 97, 106, 107), (97, 96, 105, 106), (96, 95, 104, 105), (95, 94, 103, 104), (94, 93, 102, 103), (93, 92, 101, 102), (92, 91, 100, 101), (4, 90, 99, 6), (90, 89, 98, 99), (89, 88, 97, 98), (88, 87, 96, 97), (87, 86, 95, 96), (86, 85, 94, 95), (85, 84, 93, 94), (84, 83, 92, 93), (83, 82, 91, 92), (2, 81, 90, 4), (81, 80, 89, 90), (80, 79, 88, 89), (79, 78, 87, 88), (78, 77, 86, 87), (77, 76, 85, 86), (76, 75, 84, 85), (75, 74, 83, 84), (74, 73, 82, 83), (0, 64, 81, 2), (64, 65, 80, 81), (65, 66, 79, 80), (66, 67, 78, 79), (67, 68, 77, 78), (68, 69, 76, 77), (69, 70, 75, 76), (70, 71, 74, 75), (71, 72, 73, 74)])
_uv = me_cylinder.uv_layers.new(name='UVMap')
_uv.uv.foreach_set('vector', [1.0, 0.95, 1.0, 1.0, 0.9688, 1.0, 0.9688, 0.95, 0.9688, 0.95, 0.9688, 1.0, 0.9375, 1.0, 0.9375, 0.95, 0.9375, 0.95, 0.9375, 1.0, 0.9062, 1.0, 0.9062, 0.95, 0.9062, 0.95, 0.9062, 1.0, 0.875, 1.0, 0.875, 0.95, 0.875, 0.95, 0.875, 1.0, 0.8438, 1.0, 0.8438, 0.95, 0.8438, 0.95, 0.8438, 1.0, 0.8125, 1.0, 0.8125, 0.95, 0.8125, 0.95, 0.8125, 1.0, 0.7812, 1.0, 0.7812, 0.95, 0.7812, 0.95, 0.7812, 1.0, 0.75, 1.0, 0.75, 0.95, 0.75, 0.95, 0.75, 1.0, 0.7188, 1.0, 0.7187, 0.95, 0.7187, 0.95, 0.7188, 1.0, 0.6875, 1.0, 0.6875, 0.95, 0.6875, 0.95, 0.6875, 1.0, 0.6562, 1.0, 0.6562, 0.95, 0.6562, 0.95, 0.6562, 1.0, 0.625, 1.0, 0.625, 0.95, 0.625, 0.95, 0.625, 1.0, 0.5938, 1.0, 0.5938, 0.95, 0.5938, 0.95, 0.5938, 1.0, 0.5625, 1.0, 0.5625, 0.95, 0.5625, 0.95, 0.5625, 1.0, 0.5312, 1.0, 0.5312, 0.95, 0.5312, 0.95, 0.5312, 1.0, 0.5, 1.0, 0.5, 0.95, 0.5, 0.95, 0.5, 1.0, 0.4688, 1.0, 0.4688, 0.95, 0.4688, 0.95, 0.4688, 1.0, 0.4375, 1.0, 0.4375, 0.95, 0.4375, 0.95, 0.4375, 1.0, 0.4062, 1.0, 0.4062, 0.95, 0.4062, 0.95, 0.4062, 1.0, 0.375, 1.0, 0.375, 0.95, 0.375, 0.95, 0.375, 1.0, 0.3438, 1.0, 0.3438, 0.95, 0.3438, 0.95, 0.3438, 1.0, 0.3125, 1.0, 0.3125, 0.95, 0.3125, 0.95, 0.3125, 1.0, 0.2812, 1.0, 0.2812, 0.95, 0.2812, 0.95, 0.2812, 1.0, 0.25, 1.0, 0.25, 0.95, 0.25, 0.95, 0.25, 1.0, 0.2188, 1.0, 0.2187, 0.95, 0.2187, 0.95, 0.2188, 1.0, 0.1875, 1.0, 0.1875, 0.95, 0.1875, 0.95, 0.1875, 1.0, 0.1562, 1.0, 0.1562, 0.95, 0.1562, 0.95, 0.1562, 1.0, 0.125, 1.0, 0.125, 0.95, 0.125, 0.95, 0.125, 1.0, 0.09375, 1.0, 0.09375, 0.95, 0.09375, 0.95, 0.09375, 1.0, 0.0625, 1.0, 0.0625, 0.95, 0.2968, 0.4854, 0.25, 0.49, 0.2032, 0.4854, 0.1582, 0.4717, 0.1167, 0.4496, 0.08029, 0.4197, 0.05045, 0.3833, 0.02827, 0.3418, 0.01461, 0.2968, 0.01, 0.25, 0.01461, 0.2032, 0.02827, 0.1582, 0.05045, 0.1167, 0.08029, 0.08029, 0.1167, 0.05045, 0.1582, 0.02827, 0.2032, 0.01461, 0.25, 0.01, 0.2968, 0.01461, 0.3418, 0.02827, 0.3833, 0.05045, 0.4197, 0.08029, 0.4496, 0.1167, 0.4717, 0.1582, 0.4854, 0.2032, 0.49, 0.25, 0.4854, 0.2968, 0.4717, 0.3418, 0.4496, 0.3833, 0.4197, 0.4197, 0.3833, 0.4496, 0.3418, 0.4717, 0.0625, 0.95, 0.0625, 1.0, 0.03125, 1.0, 0.03125, 0.95, 0.03125, 0.95, 0.03125, 1.0, 0.0, 1.0, 0.0, 0.95, 0.75, 0.49, 0.7968, 0.4854, 0.8418, 0.4717, 0.8833, 0.4496, 0.9197, 0.4197, 0.9496, 0.3833, 0.9717, 0.3418, 0.9854, 0.2968, 0.99, 0.25, 0.9854, 0.2032, 0.9717, 0.1582, 0.9496, 0.1167, 0.9197, 0.08029, 0.8833, 0.05045, 0.8418, 0.02827, 0.7968, 0.01461, 0.75, 0.01, 0.7032, 0.01461, 0.6582, 0.02827, 0.6167, 0.05045, 0.5803, 0.08029, 0.5504, 0.1167, 0.5283, 0.1582, 0.5146, 0.2032, 0.51, 0.25, 0.5146, 0.2968, 0.5283, 0.3418, 0.5504, 0.3833, 0.5803, 0.4197, 0.6167, 0.4496, 0.6582, 0.4717, 0.7032, 0.4854, 0.03125, 0.5, 0.03125, 0.55, 0.0, 0.55, 0.0, 0.5, 0.03125, 0.55, 0.03125, 0.6, 0.0, 0.6, 0.0, 0.55, 0.03125, 0.6, 0.03125, 0.65, 0.0, 0.65, 0.0, 0.6, 0.03125, 0.65, 0.03125, 0.7, 0.0, 0.7, 0.0, 0.65, 0.03125, 0.7, 0.03125, 0.75, 0.0, 0.75, 0.0, 0.7, 0.03125, 0.75, 0.03125, 0.8, 0.0, 0.8, 0.0, 0.75, 0.03125, 0.8, 0.03125, 0.85, 0.0, 0.85, 0.0, 0.8, 0.03125, 0.85, 0.03125, 0.9, 0.0, 0.9, 0.0, 0.85, 0.03125, 0.9, 0.03125, 0.95, 0.0, 0.95, 0.0, 0.9, 0.0625, 0.5, 0.0625, 0.55, 0.03125, 0.55, 0.03125, 0.5, 0.0625, 0.55, 0.0625, 0.6, 0.03125, 0.6, 0.03125, 0.55, 0.0625, 0.6, 0.0625, 0.65, 0.03125, 0.65, 0.03125, 0.6, 0.0625, 0.65, 0.0625, 0.7, 0.03125, 0.7, 0.03125, 0.65, 0.0625, 0.7, 0.0625, 0.75, 0.03125, 0.75, 0.03125, 0.7, 0.0625, 0.75, 0.0625, 0.8, 0.03125, 0.8, 0.03125, 0.75, 0.0625, 0.8, 0.0625, 0.85, 0.03125, 0.85, 0.03125, 0.8, 0.0625, 0.85, 0.0625, 0.9, 0.03125, 0.9, 0.03125, 0.85, 0.0625, 0.9, 0.0625, 0.95, 0.03125, 0.95, 0.03125, 0.9, 0.09375, 0.5, 0.09375, 0.55, 0.0625, 0.55, 0.0625, 0.5, 0.09375, 0.55, 0.09375, 0.6, 0.0625, 0.6, 0.0625, 0.55, 0.09375, 0.6, 0.09375, 0.65, 0.0625, 0.65, 0.0625, 0.6, 0.09375, 0.65, 0.09375, 0.7, 0.0625, 0.7, 0.0625, 0.65, 0.09375, 0.7, 0.09375, 0.75, 0.0625, 0.75, 0.0625, 0.7, 0.09375, 0.75, 0.09375, 0.8, 0.0625, 0.8, 0.0625, 0.75, 0.09375, 0.8, 0.09375, 0.85, 0.0625, 0.85, 0.0625, 0.8, 0.09375, 0.85, 0.09375, 0.9, 0.0625, 0.9, 0.0625, 0.85, 0.09375, 0.9, 0.09375, 0.95, 0.0625, 0.95, 0.0625, 0.9, 0.125, 0.5, 0.125, 0.55, 0.09375, 0.55, 0.09375, 0.5, 0.125, 0.55, 0.125, 0.6, 0.09375, 0.6, 0.09375, 0.55, 0.125, 0.6, 0.125, 0.65, 0.09375, 0.65, 0.09375, 0.6, 0.125, 0.65, 0.125, 0.7, 0.09375, 0.7, 0.09375, 0.65, 0.125, 0.7, 0.125, 0.75, 0.09375, 0.75, 0.09375, 0.7, 0.125, 0.75, 0.125, 0.8, 0.09375, 0.8, 0.09375, 0.75, 0.125, 0.8, 0.125, 0.85, 0.09375, 0.85, 0.09375, 0.8, 0.125, 0.85, 0.125, 0.9, 0.09375, 0.9, 0.09375, 0.85, 0.125, 0.9, 0.125, 0.95, 0.09375, 0.95, 0.09375, 0.9, 0.1562, 0.5, 0.1562, 0.55, 0.125, 0.55, 0.125, 0.5, 0.1562, 0.55, 0.1562, 0.6, 0.125, 0.6, 0.125, 0.55, 0.1562, 0.6, 0.1562, 0.65, 0.125, 0.65, 0.125, 0.6, 0.1562, 0.65, 0.1562, 0.7, 0.125, 0.7, 0.125, 0.65, 0.1562, 0.7, 0.1562, 0.75, 0.125, 0.75, 0.125, 0.7, 0.1562, 0.75, 0.1562, 0.8, 0.125, 0.8, 0.125, 0.75, 0.1562, 0.8, 0.1562, 0.85, 0.125, 0.85, 0.125, 0.8, 0.1562, 0.85, 0.1562, 0.9, 0.125, 0.9, 0.125, 0.85, 0.1562, 0.9, 0.1562, 0.95, 0.125, 0.95, 0.125, 0.9, 0.1875, 0.5, 0.1875, 0.55, 0.1562, 0.55, 0.1562, 0.5, 0.1875, 0.55, 0.1875, 0.6, 0.1562, 0.6, 0.1562, 0.55, 0.1875, 0.6, 0.1875, 0.65, 0.1562, 0.65, 0.1562, 0.6, 0.1875, 0.65, 0.1875, 0.7, 0.1562, 0.7, 0.1562, 0.65, 0.1875, 0.7, 0.1875, 0.75, 0.1562, 0.75, 0.1562, 0.7, 0.1875, 0.75, 0.1875, 0.8, 0.1562, 0.8, 0.1562, 0.75, 0.1875, 0.8, 0.1875, 0.85, 0.1562, 0.85, 0.1562, 0.8, 0.1875, 0.85, 0.1875, 0.9, 0.1562, 0.9, 0.1562, 0.85, 0.1875, 0.9, 0.1875, 0.95, 0.1562, 0.95, 0.1562, 0.9, 0.2188, 0.5, 0.2188, 0.55, 0.1875, 0.55, 0.1875, 0.5, 0.2188, 0.55, 0.2188, 0.6, 0.1875, 0.6, 0.1875, 0.55, 0.2188, 0.6, 0.2188, 0.65, 0.1875, 0.65, 0.1875, 0.6, 0.2188, 0.65, 0.2188, 0.7, 0.1875, 0.7, 0.1875, 0.65, 0.2188, 0.7, 0.2188, 0.75, 0.1875, 0.75, 0.1875, 0.7, 0.2188, 0.75, 0.2187, 0.8, 0.1875, 0.8, 0.1875, 0.75, 0.2187, 0.8, 0.2187, 0.85, 0.1875, 0.85, 0.1875, 0.8, 0.2187, 0.85, 0.2187, 0.9, 0.1875, 0.9, 0.1875, 0.85, 0.2187, 0.9, 0.2187, 0.95, 0.1875, 0.95, 0.1875, 0.9, 0.25, 0.5, 0.25, 0.55, 0.2188, 0.55, 0.2188, 0.5, 0.25, 0.55, 0.25, 0.6, 0.2188, 0.6, 0.2188, 0.55, 0.25, 0.6, 0.25, 0.65, 0.2188, 0.65, 0.2188, 0.6, 0.25, 0.65, 0.25, 0.7, 0.2188, 0.7, 0.2188, 0.65, 0.25, 0.7, 0.25, 0.75, 0.2188, 0.75, 0.2188, 0.7, 0.25, 0.75, 0.25, 0.8, 0.2187, 0.8, 0.2188, 0.75, 0.25, 0.8, 0.25, 0.85, 0.2187, 0.85, 0.2187, 0.8, 0.25, 0.85, 0.25, 0.9, 0.2187, 0.9, 0.2187, 0.85, 0.25, 0.9, 0.25, 0.95, 0.2187, 0.95, 0.2187, 0.9, 0.2812, 0.5, 0.2812, 0.55, 0.25, 0.55, 0.25, 0.5, 0.2812, 0.55, 0.2812, 0.6, 0.25, 0.6, 0.25, 0.55, 0.2812, 0.6, 0.2812, 0.65, 0.25, 0.65, 0.25, 0.6, 0.2812, 0.65, 0.2812, 0.7, 0.25, 0.7, 0.25, 0.65, 0.2812, 0.7, 0.2812, 0.75, 0.25, 0.75, 0.25, 0.7, 0.2812, 0.75, 0.2812, 0.8, 0.25, 0.8, 0.25, 0.75, 0.2812, 0.8, 0.2812, 0.85, 0.25, 0.85, 0.25, 0.8, 0.2812, 0.85, 0.2812, 0.9, 0.25, 0.9, 0.25, 0.85, 0.2812, 0.9, 0.2812, 0.95, 0.25, 0.95, 0.25, 0.9, 0.3125, 0.5, 0.3125, 0.55, 0.2812, 0.55, 0.2812, 0.5, 0.3125, 0.55, 0.3125, 0.6, 0.2812, 0.6, 0.2812, 0.55, 0.3125, 0.6, 0.3125, 0.65, 0.2812, 0.65, 0.2812, 0.6, 0.3125, 0.65, 0.3125, 0.7, 0.2812, 0.7, 0.2812, 0.65, 0.3125, 0.7, 0.3125, 0.75, 0.2812, 0.75, 0.2812, 0.7, 0.3125, 0.75, 0.3125, 0.8, 0.2812, 0.8, 0.2812, 0.75, 0.3125, 0.8, 0.3125, 0.85, 0.2812, 0.85, 0.2812, 0.8, 0.3125, 0.85, 0.3125, 0.9, 0.2812, 0.9, 0.2812, 0.85, 0.3125, 0.9, 0.3125, 0.95, 0.2812, 0.95, 0.2812, 0.9, 0.3438, 0.5, 0.3438, 0.55, 0.3125, 0.55, 0.3125, 0.5, 0.3438, 0.55, 0.3437, 0.6, 0.3125, 0.6, 0.3125, 0.55, 0.3437, 0.6, 0.3437, 0.65, 0.3125, 0.65, 0.3125, 0.6, 0.3437, 0.65, 0.3437, 0.7, 0.3125, 0.7, 0.3125, 0.65, 0.3437, 0.7, 0.3437, 0.75, 0.3125, 0.75, 0.3125, 0.7, 0.3437, 0.75, 0.3438, 0.8, 0.3125, 0.8, 0.3125, 0.75, 0.3438, 0.8, 0.3438, 0.85, 0.3125, 0.85, 0.3125, 0.8, 0.3438, 0.85, 0.3438, 0.9, 0.3125, 0.9, 0.3125, 0.85, 0.3438, 0.9, 0.3438, 0.95, 0.3125, 0.95, 0.3125, 0.9, 0.375, 0.5, 0.375, 0.55, 0.3438, 0.55, 0.3438, 0.5, 0.375, 0.55, 0.375, 0.6, 0.3437, 0.6, 0.3438, 0.55, 0.375, 0.6, 0.375, 0.65, 0.3437, 0.65, 0.3437, 0.6, 0.375, 0.65, 0.375, 0.7, 0.3437, 0.7, 0.3437, 0.65, 0.375, 0.7, 0.375, 0.75, 0.3437, 0.75, 0.3437, 0.7, 0.375, 0.75, 0.375, 0.8, 0.3438, 0.8, 0.3437, 0.75, 0.375, 0.8, 0.375, 0.85, 0.3438, 0.85, 0.3438, 0.8, 0.375, 0.85, 0.375, 0.9, 0.3438, 0.9, 0.3438, 0.85, 0.375, 0.9, 0.375, 0.95, 0.3438, 0.95, 0.3438, 0.9, 0.4062, 0.5, 0.4062, 0.55, 0.375, 0.55, 0.375, 0.5, 0.4062, 0.55, 0.4062, 0.6, 0.375, 0.6, 0.375, 0.55, 0.4062, 0.6, 0.4063, 0.65, 0.375, 0.65, 0.375, 0.6, 0.4063, 0.65, 0.4063, 0.7, 0.375, 0.7, 0.375, 0.65, 0.4063, 0.7, 0.4062, 0.75, 0.375, 0.75, 0.375, 0.7, 0.4062, 0.75, 0.4062, 0.8, 0.375, 0.8, 0.375, 0.75, 0.4062, 0.8, 0.4062, 0.85, 0.375, 0.85, 0.375, 0.8, 0.4062, 0.85, 0.4062, 0.9, 0.375, 0.9, 0.375, 0.85, 0.4062, 0.9, 0.4062, 0.95, 0.375, 0.95, 0.375, 0.9, 0.4375, 0.5, 0.4375, 0.55, 0.4062, 0.55, 0.4062, 0.5, 0.4375, 0.55, 0.4375, 0.6, 0.4062, 0.6, 0.4062, 0.55, 0.4375, 0.6, 0.4375, 0.65, 0.4063, 0.65, 0.4062, 0.6, 0.4375, 0.65, 0.4375, 0.7, 0.4063, 0.7, 0.4063, 0.65, 0.4375, 0.7, 0.4375, 0.75, 0.4062, 0.75, 0.4063, 0.7, 0.4375, 0.75, 0.4375, 0.8, 0.4062, 0.8, 0.4062, 0.75, 0.4375, 0.8, 0.4375, 0.85, 0.4062, 0.85, 0.4062, 0.8, 0.4375, 0.85, 0.4375, 0.9, 0.4062, 0.9, 0.4062, 0.85, 0.4375, 0.9, 0.4375, 0.95, 0.4062, 0.95, 0.4062, 0.9, 0.4688, 0.5, 0.4688, 0.55, 0.4375, 0.55, 0.4375, 0.5, 0.4688, 0.55, 0.4688, 0.6, 0.4375, 0.6, 0.4375, 0.55, 0.4688, 0.6, 0.4688, 0.65, 0.4375, 0.65, 0.4375, 0.6, 0.4688, 0.65, 0.4688, 0.7, 0.4375, 0.7, 0.4375, 0.65, 0.4688, 0.7, 0.4688, 0.75, 0.4375, 0.75, 0.4375, 0.7, 0.4688, 0.75, 0.4688, 0.8, 0.4375, 0.8, 0.4375, 0.75, 0.4688, 0.8, 0.4688, 0.85, 0.4375, 0.85, 0.4375, 0.8, 0.4688, 0.85, 0.4688, 0.9, 0.4375, 0.9, 0.4375, 0.85, 0.4688, 0.9, 0.4688, 0.95, 0.4375, 0.95, 0.4375, 0.9, 0.5, 0.5, 0.5, 0.55, 0.4688, 0.55, 0.4688, 0.5, 0.5, 0.55, 0.5, 0.6, 0.4688, 0.6, 0.4688, 0.55, 0.5, 0.6, 0.5, 0.65, 0.4688, 0.65, 0.4688, 0.6, 0.5, 0.65, 0.5, 0.7, 0.4688, 0.7, 0.4688, 0.65, 0.5, 0.7, 0.5, 0.75, 0.4688, 0.75, 0.4688, 0.7, 0.5, 0.75, 0.5, 0.8, 0.4688, 0.8, 0.4688, 0.75, 0.5, 0.8, 0.5, 0.85, 0.4688, 0.85, 0.4688, 0.8, 0.5, 0.85, 0.5, 0.9, 0.4688, 0.9, 0.4688, 0.85, 0.5, 0.9, 0.5, 0.95, 0.4688, 0.95, 0.4688, 0.9, 0.5312, 0.5, 0.5312, 0.55, 0.5, 0.55, 0.5, 0.5, 0.5312, 0.55, 0.5312, 0.6, 0.5, 0.6, 0.5, 0.55, 0.5312, 0.6, 0.5312, 0.65, 0.5, 0.65, 0.5, 0.6, 0.5312, 0.65, 0.5312, 0.7, 0.5, 0.7, 0.5, 0.65, 0.5312, 0.7, 0.5312, 0.75, 0.5, 0.75, 0.5, 0.7, 0.5312, 0.75, 0.5312, 0.8, 0.5, 0.8, 0.5, 0.75, 0.5312, 0.8, 0.5312, 0.85, 0.5, 0.85, 0.5, 0.8, 0.5312, 0.85, 0.5312, 0.9, 0.5, 0.9, 0.5, 0.85, 0.5312, 0.9, 0.5312, 0.95, 0.5, 0.95, 0.5, 0.9, 0.5625, 0.5, 0.5625, 0.55, 0.5312, 0.55, 0.5312, 0.5, 0.5625, 0.55, 0.5625, 0.6, 0.5312, 0.6, 0.5312, 0.55, 0.5625, 0.6, 0.5625, 0.65, 0.5312, 0.65, 0.5312, 0.6, 0.5625, 0.65, 0.5625, 0.7, 0.5312, 0.7, 0.5312, 0.65, 0.5625, 0.7, 0.5625, 0.75, 0.5312, 0.75, 0.5312, 0.7, 0.5625, 0.75, 0.5625, 0.8, 0.5312, 0.8, 0.5312, 0.75, 0.5625, 0.8, 0.5625, 0.85, 0.5312, 0.85, 0.5312, 0.8, 0.5625, 0.85, 0.5625, 0.9, 0.5312, 0.9, 0.5312, 0.85, 0.5625, 0.9, 0.5625, 0.95, 0.5312, 0.95, 0.5312, 0.9, 0.5938, 0.5, 0.5938, 0.55, 0.5625, 0.55, 0.5625, 0.5, 0.5938, 0.55, 0.5938, 0.6, 0.5625, 0.6, 0.5625, 0.55, 0.5938, 0.6, 0.5938, 0.65, 0.5625, 0.65, 0.5625, 0.6, 0.5938, 0.65, 0.5938, 0.7, 0.5625, 0.7, 0.5625, 0.65, 0.5938, 0.7, 0.5938, 0.75, 0.5625, 0.75, 0.5625, 0.7, 0.5938, 0.75, 0.5938, 0.8, 0.5625, 0.8, 0.5625, 0.75, 0.5938, 0.8, 0.5938, 0.85, 0.5625, 0.85, 0.5625, 0.8, 0.5938, 0.85, 0.5938, 0.9, 0.5625, 0.9, 0.5625, 0.85, 0.5938, 0.9, 0.5938, 0.95, 0.5625, 0.95, 0.5625, 0.9, 0.625, 0.5, 0.625, 0.55, 0.5938, 0.55, 0.5938, 0.5, 0.625, 0.55, 0.625, 0.6, 0.5938, 0.6, 0.5938, 0.55, 0.625, 0.6, 0.625, 0.65, 0.5938, 0.65, 0.5938, 0.6, 0.625, 0.65, 0.625, 0.7, 0.5938, 0.7, 0.5938, 0.65, 0.625, 0.7, 0.625, 0.75, 0.5938, 0.75, 0.5938, 0.7, 0.625, 0.75, 0.625, 0.8, 0.5938, 0.8, 0.5938, 0.75, 0.625, 0.8, 0.625, 0.85, 0.5938, 0.85, 0.5938, 0.8, 0.625, 0.85, 0.625, 0.9, 0.5938, 0.9, 0.5938, 0.85, 0.625, 0.9, 0.625, 0.95, 0.5938, 0.95, 0.5938, 0.9, 0.6562, 0.5, 0.6562, 0.55, 0.625, 0.55, 0.625, 0.5, 0.6562, 0.55, 0.6562, 0.6, 0.625, 0.6, 0.625, 0.55, 0.6562, 0.6, 0.6563, 0.65, 0.625, 0.65, 0.625, 0.6, 0.6563, 0.65, 0.6563, 0.7, 0.625, 0.7, 0.625, 0.65, 0.6563, 0.7, 0.6562, 0.75, 0.625, 0.75, 0.625, 0.7, 0.6562, 0.75, 0.6562, 0.8, 0.625, 0.8, 0.625, 0.75, 0.6562, 0.8, 0.6562, 0.85, 0.625, 0.85, 0.625, 0.8, 0.6562, 0.85, 0.6562, 0.9, 0.625, 0.9, 0.625, 0.85, 0.6562, 0.9, 0.6562, 0.95, 0.625, 0.95, 0.625, 0.9, 0.6875, 0.5, 0.6875, 0.55, 0.6562, 0.55, 0.6562, 0.5, 0.6875, 0.55, 0.6875, 0.6, 0.6562, 0.6, 0.6562, 0.55, 0.6875, 0.6, 0.6875, 0.65, 0.6563, 0.65, 0.6562, 0.6, 0.6875, 0.65, 0.6875, 0.7, 0.6563, 0.7, 0.6563, 0.65, 0.6875, 0.7, 0.6875, 0.75, 0.6562, 0.75, 0.6563, 0.7, 0.6875, 0.75, 0.6875, 0.8, 0.6562, 0.8, 0.6562, 0.75, 0.6875, 0.8, 0.6875, 0.85, 0.6562, 0.85, 0.6562, 0.8, 0.6875, 0.85, 0.6875, 0.9, 0.6562, 0.9, 0.6562, 0.85, 0.6875, 0.9, 0.6875, 0.95, 0.6562, 0.95, 0.6562, 0.9, 0.7188, 0.5, 0.7188, 0.55, 0.6875, 0.55, 0.6875, 0.5, 0.7188, 0.55, 0.7188, 0.6, 0.6875, 0.6, 0.6875, 0.55, 0.7188, 0.6, 0.7188, 0.65, 0.6875, 0.65, 0.6875, 0.6, 0.7188, 0.65, 0.7188, 0.7, 0.6875, 0.7, 0.6875, 0.65, 0.7188, 0.7, 0.7188, 0.75, 0.6875, 0.75, 0.6875, 0.7, 0.7188, 0.75, 0.7188, 0.8, 0.6875, 0.8, 0.6875, 0.75, 0.7188, 0.8, 0.7187, 0.85, 0.6875, 0.85, 0.6875, 0.8, 0.7187, 0.85, 0.7187, 0.9, 0.6875, 0.9, 0.6875, 0.85, 0.7187, 0.9, 0.7187, 0.95, 0.6875, 0.95, 0.6875, 0.9, 0.75, 0.5, 0.75, 0.55, 0.7188, 0.55, 0.7188, 0.5, 0.75, 0.55, 0.75, 0.6, 0.7188, 0.6, 0.7188, 0.55, 0.75, 0.6, 0.75, 0.65, 0.7188, 0.65, 0.7188, 0.6, 0.75, 0.65, 0.75, 0.7, 0.7188, 0.7, 0.7188, 0.65, 0.75, 0.7, 0.75, 0.75, 0.7188, 0.75, 0.7188, 0.7, 0.75, 0.75, 0.75, 0.8, 0.7188, 0.8, 0.7188, 0.75, 0.75, 0.8, 0.75, 0.85, 0.7187, 0.85, 0.7188, 0.8, 0.75, 0.85, 0.75, 0.9, 0.7187, 0.9, 0.7187, 0.85, 0.75, 0.9, 0.75, 0.95, 0.7187, 0.95, 0.7187, 0.9, 0.7812, 0.5, 0.7812, 0.55, 0.75, 0.55, 0.75, 0.5, 0.7812, 0.55, 0.7812, 0.6, 0.75, 0.6, 0.75, 0.55, 0.7812, 0.6, 0.7812, 0.65, 0.75, 0.65, 0.75, 0.6, 0.7812, 0.65, 0.7812, 0.7, 0.75, 0.7, 0.75, 0.65, 0.7812, 0.7, 0.7812, 0.75, 0.75, 0.75, 0.75, 0.7, 0.7812, 0.75, 0.7813, 0.8, 0.75, 0.8, 0.75, 0.75, 0.7813, 0.8, 0.7813, 0.85, 0.75, 0.85, 0.75, 0.8, 0.7813, 0.85, 0.7813, 0.9, 0.75, 0.9, 0.75, 0.85, 0.7813, 0.9, 0.7812, 0.95, 0.75, 0.95, 0.75, 0.9, 0.8125, 0.5, 0.8125, 0.55, 0.7812, 0.55, 0.7812, 0.5, 0.8125, 0.55, 0.8125, 0.6, 0.7812, 0.6, 0.7812, 0.55, 0.8125, 0.6, 0.8125, 0.65, 0.7812, 0.65, 0.7812, 0.6, 0.8125, 0.65, 0.8125, 0.7, 0.7812, 0.7, 0.7812, 0.65, 0.8125, 0.7, 0.8125, 0.75, 0.7812, 0.75, 0.7812, 0.7, 0.8125, 0.75, 0.8125, 0.8, 0.7813, 0.8, 0.7812, 0.75, 0.8125, 0.8, 0.8125, 0.85, 0.7813, 0.85, 0.7813, 0.8, 0.8125, 0.85, 0.8125, 0.9, 0.7813, 0.9, 0.7813, 0.85, 0.8125, 0.9, 0.8125, 0.95, 0.7812, 0.95, 0.7813, 0.9, 0.8438, 0.5, 0.8438, 0.55, 0.8125, 0.55, 0.8125, 0.5, 0.8438, 0.55, 0.8437, 0.6, 0.8125, 0.6, 0.8125, 0.55, 0.8437, 0.6, 0.8438, 0.65, 0.8125, 0.65, 0.8125, 0.6, 0.8438, 0.65, 0.8438, 0.7, 0.8125, 0.7, 0.8125, 0.65, 0.8438, 0.7, 0.8438, 0.75, 0.8125, 0.75, 0.8125, 0.7, 0.8438, 0.75, 0.8438, 0.8, 0.8125, 0.8, 0.8125, 0.75, 0.8438, 0.8, 0.8438, 0.85, 0.8125, 0.85, 0.8125, 0.8, 0.8438, 0.85, 0.8438, 0.9, 0.8125, 0.9, 0.8125, 0.85, 0.8438, 0.9, 0.8438, 0.95, 0.8125, 0.95, 0.8125, 0.9, 0.875, 0.5, 0.875, 0.55, 0.8438, 0.55, 0.8438, 0.5, 0.875, 0.55, 0.875, 0.6, 0.8437, 0.6, 0.8438, 0.55, 0.875, 0.6, 0.875, 0.65, 0.8438, 0.65, 0.8437, 0.6, 0.875, 0.65, 0.875, 0.7, 0.8438, 0.7, 0.8438, 0.65, 0.875, 0.7, 0.875, 0.75, 0.8438, 0.75, 0.8438, 0.7, 0.875, 0.75, 0.875, 0.8, 0.8438, 0.8, 0.8438, 0.75, 0.875, 0.8, 0.875, 0.85, 0.8438, 0.85, 0.8438, 0.8, 0.875, 0.85, 0.875, 0.9, 0.8438, 0.9, 0.8438, 0.85, 0.875, 0.9, 0.875, 0.95, 0.8438, 0.95, 0.8438, 0.9, 0.9062, 0.5, 0.9062, 0.55, 0.875, 0.55, 0.875, 0.5, 0.9062, 0.55, 0.9062, 0.6, 0.875, 0.6, 0.875, 0.55, 0.9062, 0.6, 0.9062, 0.65, 0.875, 0.65, 0.875, 0.6, 0.9062, 0.65, 0.9062, 0.7, 0.875, 0.7, 0.875, 0.65, 0.9062, 0.7, 0.9062, 0.75, 0.875, 0.75, 0.875, 0.7, 0.9062, 0.75, 0.9062, 0.8, 0.875, 0.8, 0.875, 0.75, 0.9062, 0.8, 0.9062, 0.85, 0.875, 0.85, 0.875, 0.8, 0.9062, 0.85, 0.9062, 0.9, 0.875, 0.9, 0.875, 0.85, 0.9062, 0.9, 0.9062, 0.95, 0.875, 0.95, 0.875, 0.9, 0.9375, 0.5, 0.9375, 0.55, 0.9062, 0.55, 0.9062, 0.5, 0.9375, 0.55, 0.9375, 0.6, 0.9062, 0.6, 0.9062, 0.55, 0.9375, 0.6, 0.9375, 0.65, 0.9062, 0.65, 0.9062, 0.6, 0.9375, 0.65, 0.9375, 0.7, 0.9062, 0.7, 0.9062, 0.65, 0.9375, 0.7, 0.9375, 0.75, 0.9062, 0.75, 0.9062, 0.7, 0.9375, 0.75, 0.9375, 0.8, 0.9062, 0.8, 0.9062, 0.75, 0.9375, 0.8, 0.9375, 0.85, 0.9062, 0.85, 0.9062, 0.8, 0.9375, 0.85, 0.9375, 0.9, 0.9062, 0.9, 0.9062, 0.85, 0.9375, 0.9, 0.9375, 0.95, 0.9062, 0.95, 0.9062, 0.9, 0.9688, 0.5, 0.9688, 0.55, 0.9375, 0.55, 0.9375, 0.5, 0.9688, 0.55, 0.9688, 0.6, 0.9375, 0.6, 0.9375, 0.55, 0.9688, 0.6, 0.9688, 0.65, 0.9375, 0.65, 0.9375, 0.6, 0.9688, 0.65, 0.9688, 0.7, 0.9375, 0.7, 0.9375, 0.65, 0.9688, 0.7, 0.9688, 0.75, 0.9375, 0.75, 0.9375, 0.7, 0.9688, 0.75, 0.9688, 0.8, 0.9375, 0.8, 0.9375, 0.75, 0.9688, 0.8, 0.9688, 0.85, 0.9375, 0.85, 0.9375, 0.8, 0.9688, 0.85, 0.9688, 0.9, 0.9375, 0.9, 0.9375, 0.85, 0.9688, 0.9, 0.9688, 0.95, 0.9375, 0.95, 0.9375, 0.9, 1.0, 0.5, 1.0, 0.55, 0.9688, 0.55, 0.9688, 0.5, 1.0, 0.55, 1.0, 0.6, 0.9688, 0.6, 0.9688, 0.55, 1.0, 0.6, 1.0, 0.65, 0.9688, 0.65, 0.9688, 0.6, 1.0, 0.65, 1.0, 0.7, 0.9688, 0.7, 0.9688, 0.65, 1.0, 0.7, 1.0, 0.75, 0.9688, 0.75, 0.9688, 0.7, 1.0, 0.75, 1.0, 0.8, 0.9688, 0.8, 0.9688, 0.75, 1.0, 0.8, 1.0, 0.85, 0.9688, 0.85, 0.9688, 0.8, 1.0, 0.85, 1.0, 0.9, 0.9688, 0.9, 0.9688, 0.85, 1.0, 0.9, 1.0, 0.95, 0.9688, 0.95, 0.9688, 0.9])
me_cylinder.update()
me_plane_002 = bpy.data.meshes.new('Plane.002')
me_plane_002.from_pydata([(-1.292, 0.5147, 0.0), (-0.2426, 0.5147, 0.0), (-1.292, 0.7185, 0.0), (-0.2426, 0.7185, 0.0), (-1.198, 0.6166, 0.0), (-0.1485, 0.6166, 0.0)], [], [(4, 5, 3, 2), (0, 1, 5, 4)])
_uv = me_plane_002.uv_layers.new(name='UVMap')
_uv.uv.foreach_set('vector', [0.0, 0.5, 1.0, 0.5, 1.0, 1.0, 0.0, 1.0, 0.0, 0.0, 1.0, 0.0, 1.0, 0.5, 0.0, 0.5])
me_plane_002.materials.append(mat_material_002)
me_plane_002.update()
me_plane_003 = bpy.data.meshes.new('Plane.003')
me_plane_003.from_pydata([(0.6082, -0.5807, 0.0), (1.0, 0.7635, 0.0), (0.0, -1.0, 0.0), (0.0, 0.4561, 0.0), (1.0, 0.0, 0.0), (0.0, -0.2256, 0.0), (0.1217, -1.0, 0.0), (0.4122, 0.8803, 0.0), (0.5, -0.1128, 0.0)], [], [(8, 4, 1, 7), (6, 0, 4, 8), (2, 6, 8, 5), (5, 8, 7, 3)])
me_plane_003.polygons.foreach_set('use_smooth', [True] * 4)
_uv = me_plane_003.uv_layers.new(name='UVMap')
_uv.uv.foreach_set('vector', [0.75, 0.5, 1.0, 0.5, 1.0, 0.9068, 0.5918, 1.0, 0.5608, 0.0, 0.8828, 0.2877, 1.0, 0.5, 0.75, 0.5, 0.5, 0.0, 0.5608, 0.0, 0.75, 0.5, 0.5, 0.5, 0.5, 0.5, 0.75, 0.5, 0.5918, 1.0, 0.5, 0.9401])
me_plane_003.materials.append(mat_material_003)
me_plane_003.update()
me_plane_004 = bpy.data.meshes.new('Plane.004')
me_plane_004.from_pydata([(-1.0, -1.0, 0.0), (1.0, -1.0, 0.0), (-1.0, 1.0, 0.0), (1.0, 1.0, 0.0)], [], [(0, 1, 3, 2)])
_uv = me_plane_004.uv_layers.new(name='UVMap')
_uv.uv.foreach_set('vector', [0.0, 0.0, 1.0, 0.0, 1.0, 1.0, 0.0, 1.0])
me_plane_004.materials.append(mat_material)
me_plane_004.update()

# ---- objects
ob_plane = bpy.data.objects.new('Plane', me_plane)
ob_plane_001 = bpy.data.objects.new('Plane.001', me_plane_001)
ob_camera = bpy.data.objects.new('Camera', cam_camera_001)
ob_cylinder = bpy.data.objects.new('Cylinder', me_cylinder)
ob_point = bpy.data.objects.new('Point', light_point)
ob_plane_002 = bpy.data.objects.new('Plane.002', me_plane_002)
ob_plane_003 = bpy.data.objects.new('Plane.003', me_plane_003)
ob_plane_004 = bpy.data.objects.new('Plane.004', me_plane_004)

# ---- transforms, parenting, visibility, modifiers, constraints
ob_plane.location = (0.0, 0.0, 0.0)
ob_plane.hide_render = True
_m = ob_plane.modifiers.new('Mirror', 'MIRROR')
_m.use_axis = (False, True, False)
_m.use_clip = True
ob_plane_001.location = (0.391, 0.0, 0.0)
ob_plane_001.hide_render = True
_m = ob_plane_001.modifiers.new('Shrinkwrap', 'SHRINKWRAP')
_m.wrap_method = 'PROJECT'
_m.target = ob_cylinder
ob_camera.location = (0.0, 0.0, 4.418)
ob_cylinder.location = (0.6701, 0.0, -0.8967)
ob_cylinder.rotation_euler = (-0.0, 1.571, 0.0)
ob_cylinder.scale = (1.466, 1.466, 2.197)
ob_cylinder.hide_render = True
ob_point.location = (0.9692, 0.6801, 0.7509)
ob_plane_002.location = (-0.4235, 0.0, 0.0)
ob_plane_002.hide_render = True
_m = ob_plane_002.modifiers.new('Array', 'ARRAY')
_m.count = 3
_m.relative_offset_displace = (0.0, -3.0, 0.0)
_m = ob_plane_002.modifiers.new('SimpleDeform', 'SIMPLE_DEFORM')
_m.deform_method = 'STRETCH'
_m.deform_axis = 'Y'
ob_plane_003.location = (0.0, 0.1082, 0.6786)
ob_plane_003.scale = (1.495, 1.495, 1.495)
ob_plane_003.hide_render = True
_m = ob_plane_003.modifiers.new('Mirror', 'MIRROR')
_m.use_clip = True
_m = ob_plane_003.modifiers.new('Subdivision', 'SUBSURF')
_m.levels = 3
ob_plane_004.location = (0.0, 0.0, 0.0)
ob_plane_004.scale = (1.819, 1.819, 1.819)

# ---- collection membership
col_collection.objects.link(ob_plane)
col_collection.objects.link(ob_plane_001)
col_collection.objects.link(ob_camera)
col_collection.objects.link(ob_cylinder)
col_collection.objects.link(ob_point)
col_collection.objects.link(ob_plane_002)
col_collection.objects.link(ob_plane_003)
col_collection.objects.link(ob_plane_004)

# ---- scene / render settings (as saved in the file)
scene.camera = ob_camera
scene.frame_start = 1; scene.frame_end = 250; scene.frame_set(27)
scene.render.engine = 'BLENDER_EEVEE_NEXT'
scene.render.resolution_x = 128
scene.render.resolution_y = 128
scene.render.film_transparent = True
scene.cycles.sampling_pattern = 'TABULATED_SOBOL'
scene.view_settings.view_transform = 'Filmic'
bpy.context.view_layer.update()
